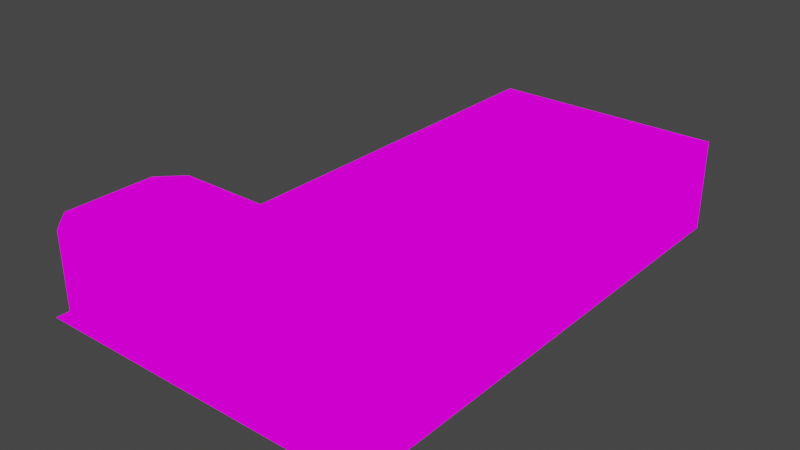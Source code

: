 # Source: map.blend  (saved by Blender 2.83.21; exported with 4.5.12 LTS)
import bpy
from mathutils import Matrix  # noqa: F401  (used for matrix-valued properties, if any)

bpy.ops.wm.read_factory_settings(use_empty=True)
scene = bpy.context.scene
scene.name = 'Scene'

# ---- collections
col_collection = bpy.data.collections.new('Collection'); scene.collection.children.link(col_collection)

# ---- images (referenced by path relative to the original .blend; pixels are not part of the script)
import os
ASSET_DIR = os.environ.get("B2B_ASSET_DIR", "")  # directory of the original .blend (textures are referenced by path, not embedded)
HERE = os.path.dirname(os.path.abspath(__file__))  # packed textures are extracted next to this script under _unpacked/

def load_image(name, relpath, width, height, colorspace="sRGB"):
    """Load a texture the original file referenced (path relative to the .blend, or extracted next to this script)."""
    p = next((c for c in (os.path.join(HERE, relpath), os.path.join(ASSET_DIR, relpath)) if relpath and os.path.exists(c)), "")
    if p:
        img = bpy.data.images.load(p, check_existing=True)
        img.name = name
    else:  # same state as the original file: an image datablock whose file is absent (Cycles renders it pink)
        img = bpy.data.images.new(name, width, height)
        img.source = "FILE"
        img.filepath = "//" + (relpath or name)
    img.colorspace_settings.name = colorspace
    return img
img_map_png = load_image('map.png', 'map.png', 1024, 1024, 'sRGB')

# ---- materials (node trees are filled in below, after node groups)
mat_map = bpy.data.materials.new('map')
mat_map.alpha_threshold = 0.0
mat_map.use_transparent_shadow = False
mat_map.line_color = (0.0, 0.0, 0.0, 1.0)

# ---- material node trees
mat_map.use_nodes = True; mat_map.node_tree.nodes.clear()
_N = mat_map.node_tree.nodes; _L = mat_map.node_tree.links
n0 = _N.new('ShaderNodeOutputMaterial'); n0.name = 'Material Output'; n0.location = (400, 0)
n1 = _N.new('ShaderNodeLightPath'); n1.name = 'Light Path'; n1.location = (0, 250)
n2 = _N.new('ShaderNodeBsdfTransparent'); n2.name = 'Transparent BSDF'; n2.location = (-200, -100)
n3 = _N.new('ShaderNodeEmission'); n3.name = 'Emission'; n3.location = (-200, -200)
n4 = _N.new('ShaderNodeMixShader'); n4.name = 'Mix Shader'; n4.location = (200, 0)
n5 = _N.new('ShaderNodeMixShader'); n5.name = 'Mix Shader.001'; n5.location = (0, -100)
n6 = _N.new('ShaderNodeTexImage'); n6.name = 'Image Texture'; n6.location = (-500, 100)
n6.image = img_map_png
n6.interpolation = 'Closest'
_L.new(n6.outputs[0], n3.inputs[0])
_L.new(n6.outputs[1], n5.inputs[0])
_L.new(n2.outputs[0], n5.inputs[1])
_L.new(n2.outputs[0], n4.inputs[1])
_L.new(n3.outputs[0], n5.inputs[2])
_L.new(n5.outputs[0], n4.inputs[2])
_L.new(n1.outputs[0], n4.inputs[0])
_L.new(n4.outputs[0], n0.inputs[0])
n0.is_active_output = True

# ---- world
world_world = bpy.data.worlds.new('World'); scene.world = world_world
world_world.use_nodes = True; world_world.node_tree.nodes.clear()
_N = world_world.node_tree.nodes; _L = world_world.node_tree.links
n0 = _N.new('ShaderNodeOutputWorld'); n0.name = 'World Output'; n0.location = (300, 300)
n1 = _N.new('ShaderNodeBackground'); n1.name = 'Background'; n1.location = (10, 300)
n1.inputs[0].default_value = (0.05088, 0.05088, 0.05088, 1.0)
_L.new(n1.outputs[0], n0.inputs[0])
n0.is_active_output = True
world_world.color = (0.05088, 0.05088, 0.05088)
world_world.use_sun_shadow = False
world_world.sun_shadow_jitter_overblur = 0.0

# ---- meshes
me_cube = bpy.data.meshes.new('Cube')
me_cube.from_pydata([(3.0, 0.0, 0.0), (3.0, -2.0, 0.0), (2.0, -2.0, 0.0), (1.0, -1.0, 0.0), (3.0, 5.0, 2.0), (0.0, -2.0, 0.0), (2.0, -1.0, 0.0), (0.0, -3.0, 0.0), (4.0, 0.0, 1.0), (2.0, 0.0, 0.0), (3.0, -1.0, 0.0), (1.0, -2.0, 0.0), (3.0, -3.0, 0.0), (-2.0, 3.0, 0.0), (2.0, -5.0, 0.0), (4.0, -5.0, 4.0), (0.0, -1.0, 0.0), (-1.0, -1.0, 0.0), (2.0, -5.0, 2.0), (0.0, -4.0, 0.0), (-3.0, -5.0, 4.0), (1.0, -4.0, 0.0), (-1.0, -2.0, 0.0), (-1.0, -3.0, 0.0), (2.0, -3.0, 0.0), (1.0, -3.0, 0.0), (-2.0, -5.0, 3.0), (-2.0, -5.0, 4.0), (2.0, -4.0, 0.0), (-1.0, -5.0, 1.0), (-2.0, 4.0, 0.0), (-1.0, -4.0, 0.0), (-2.0, -4.0, 0.0), (2.0, 1.0, 0.0), (-2.0, 1.0, 0.0), (-2.0, -2.0, 0.0), (-2.0, -3.0, 0.0), (-1.0, 0.0, 0.0), (4.0, 5.0, 2.0), (1.0, 0.0, 0.0), (0.0, 0.0, 0.0), (-1.0, 5.0, 1.0), (-1.0, 1.0, 0.0), (1.0, 1.0, 0.0), (0.0, 1.0, 0.0), (-2.0, 0.0, 0.0), (4.0, -2.0, 1.0), (2.0, 3.0, 0.0), (1.0, 2.0, 0.0), (-1.0, 2.0, 0.0), (-2.0, 2.0, 0.0), (2.0, 2.0, 0.0), (0.0, 2.0, 0.0), (-3.0, 5.0, 1.0), (1.0, 3.0, 0.0), (-1.0, 3.0, 0.0), (0.0, 3.0, 0.0), (4.0, 3.0, 0.0), (-1.0, 4.0, 0.0), (2.0, 4.0, 0.0), (4.0, 5.0, 0.0), (4.0, 3.0, 4.0), (-1.0, 5.0, 0.0), (0.0, 4.0, 0.0), (1.0, 4.0, 0.0), (-4.0, 2.0, 0.766), (-6.0, -5.0, 1.0), (-3.0, 2.0, 0.0), (-2.0, -1.0, 0.0), (-3.0, -1.0, 0.0), (-3.0, 1.0, 0.766), (-3.0, -2.0, 0.0), (-3.0, -4.0, 0.0), (-3.0, 4.0, 0.0), (-3.0, 3.0, 0.0), (4.0, -2.0, 2.0), (-4.0, 3.0, 0.0), (-3.0, 5.0, 0.0), (4.0, 5.0, 3.0), (4.0, -3.0, 2.0), (3.0, 4.0, 0.0), (3.0, 3.0, 0.0), (3.0, 1.0, 0.0), (4.0, 2.0, 4.0), (3.0, 2.0, 0.0), (1.0, -5.0, 1.0), (4.0, -3.0, 1.0), (3.0, -4.0, 0.0), (0.0, 5.0, 0.0), (1.0, 5.0, 0.0), (2.0, 5.0, 3.0), (0.0, 5.0, 1.0), (3.0, 5.0, 0.0), (2.0, 5.0, 0.0), (3.0, 5.0, 1.0), (-2.0, 5.0, 0.0), (4.0, 4.0, 4.0), (3.0, 5.0, 3.0), (-2.0, 5.0, 1.0), (2.0, 5.0, 4.0), (-2.0, 5.0, 2.0), (2.0, 5.0, 1.0), (1.0, 5.0, 1.0), (-5.0, 5.0, 1.0), (4.0, 4.0, 3.0), (2.0, 5.0, 2.0), (1.0, 5.0, 2.0), (0.0, 5.0, 2.0), (-3.0, 5.0, 2.0), (-1.0, 5.0, 2.0), (1.0, 5.0, 3.0), (0.0, 5.0, 3.0), (-2.0, 5.0, 4.0), (-4.0, 5.0, 1.0), (-7.0, 5.0, 1.0), (-3.0, 5.0, 3.0), (3.0, 5.0, 4.0), (-1.0, 5.0, 3.0), (-2.0, 5.0, 3.0), (-1.0, 5.0, 4.0), (1.0, 5.0, 4.0), (0.0, 5.0, 4.0), (-3.0, 5.0, 4.0), (-4.0, 5.0, 0.0), (-5.0, 5.0, 0.0), (-4.0, 5.0, 2.0), (-5.0, 5.0, 4.0), (-4.0, 5.0, 4.0), (-6.0, 5.0, 4.0), (-4.0, 5.0, 3.0), (-10.0, 3.0, 0.0), (-5.0, 5.0, 3.0), (-5.0, 5.0, 2.0), (-6.0, 5.0, 2.0), (-8.0, 5.0, 4.0), (-9.0, 5.0, 1.0), (-6.0, 5.0, 1.0), (-7.0, 5.0, 3.0), (-7.0, 5.0, 4.0), (-6.0, 5.0, 3.0), (-9.0, 5.0, 3.0), (-6.0, 4.0, 0.0), (-7.0, 5.0, 2.0), (-8.0, 5.0, 0.0), (-8.0, 5.0, 3.0), (-8.0, 5.0, 2.0), (-10.0, 5.0, 2.0), (-9.0, 4.0, 0.0), (-9.0, 5.0, 4.0), (-8.0, 5.0, 1.0), (-9.0, 5.0, 2.0), (-11.0, 5.0, 2.0), (-10.0, 5.0, 0.0), (-11.0, 5.0, 1.0), (-11.0, 5.0, 3.0), (-10.0, 5.0, 3.0), (-10.0, 5.0, 4.0), (-11.0, 5.0, 4.0), (-10.0, 5.0, 1.0), (-12.0, 6.0, 1.0), (-11.0, 5.0, 0.0), (-12.0, 5.0, 1.0), (-17.0, 10.0, 1.0), (-13.0, 10.0, 1.0), (-15.0, 10.0, 2.0), (-12.0, 5.0, 2.0), (-12.0, 7.0, 2.0), (-12.0, 5.0, 4.0), (-12.0, 1.0, 0.0), (-12.0, 7.0, 3.0), (-12.0, 6.0, 2.0), (-12.0, 8.0, 2.0), (-12.0, 7.0, 4.0), (-3.0, 0.0, 0.766), (-12.0, 7.0, 1.0), (-4.0, -4.0, 0.0), (-12.0, 6.0, 0.0), (-12.0, 8.0, 4.0), (-3.0, -3.0, 0.0), (-12.0, 9.0, 2.0), (-12.0, 6.0, 4.0), (-12.0, 6.0, 3.0), (-4.0, -2.0, 0.0), (-6.0, -4.0, 0.0), (-4.0, 0.0, 1.274), (-4.0, 1.0, 1.274), (-4.0, -1.0, 0.766), (-11.0, -5.0, 3.0), (-5.0, 3.0, 0.0), (-4.0, 4.0, 0.0), (-5.0, 4.0, 0.0), (-5.0, 0.0, 1.274), (-6.0, 3.0, 0.0), (-5.0, 2.0, 0.766), (-5.0, -3.0, 0.0), (-5.0, -5.0, 0.0), (-6.0, 0.0, 0.766), (-5.0, 1.0, 1.274), (-9.0, -5.0, 4.0), (-5.0, -1.0, 0.766), (-5.0, -2.0, 0.0), (-4.0, -3.0, 0.0), (-7.0, -1.0, 0.0), (-5.0, -4.0, 0.0), (-7.0, 3.0, 0.0), (-6.0, -2.0, 0.0), (-6.0, -1.0, 0.0), (-6.0, 2.0, 0.0), (-6.0, -3.0, 0.0), (-7.0, 2.0, 0.0), (-6.0, 1.0, 0.766), (-7.0, -3.0, 0.0), (-6.0, 5.0, 0.0), (-7.0, 5.0, 0.0), (-7.0, 4.0, 0.0), (-8.0, 3.0, 0.0), (-7.0, 1.0, 0.0), (-13.0, -5.0, 4.0), (-7.0, 0.0, 0.0), (-7.0, -2.0, 0.0), (-7.0, -5.0, 0.0), (-7.0, -4.0, 0.0), (-8.0, -4.0, 0.0), (-8.0, -3.0, 0.0), (-9.0, 5.0, 0.0), (-9.0, 0.0, 0.0), (-14.0, -5.0, 4.0), (-8.0, 4.0, 0.0), (-8.0, 0.0, 0.0), (-8.0, -1.0, 0.0), (-8.0, 1.0, 0.0), (-9.0, -3.0, 0.0), (-12.0, 9.0, 4.0), (-9.0, 3.0, 0.0), (-8.0, -2.0, 0.0), (-15.0, -5.0, 3.0), (-8.0, 2.0, 0.0), (-9.0, 2.0, 0.0), (-9.0, -1.0, 0.0), (-9.0, -2.0, 0.0), (-10.0, -3.0, 0.0), (-9.0, -4.0, 0.0), (-10.0, -4.0, 0.0), (-9.0, 1.0, 0.0), (-11.0, -4.0, 0.0), (-11.0, 1.0, 0.0), (-10.0, 1.0, 0.0), (-11.0, 4.0, 0.0), (-10.0, 2.0, 0.0), (-12.0, 9.0, 1.0), (-10.0, -1.0, 0.0), (-10.0, 0.0, 0.0), (-14.0, 10.0, 0.0), (-10.0, -2.0, 0.0), (-10.0, 4.0, 0.0), (-11.0, 3.0, 0.0), (-15.0, -4.0, 0.0), (-11.0, -5.0, 0.0), (-11.0, 0.0, 0.0), (-11.0, -2.0, 0.0), (-11.0, -3.0, 0.0), (-11.0, -1.0, 0.0), (-14.0, -5.0, 0.0), (-12.0, 0.0, 0.0), (-12.0, -3.0, 0.0), (-12.0, -2.0, 0.0), (-12.0, -1.0, 0.0), (-12.0, 10.0, 0.0), (-12.0, 4.0, 0.0), (-11.0, 2.0, 0.0), (-12.0, 2.0, 0.0), (-12.0, 7.0, 0.0), (-12.0, 9.0, 3.0), (-12.0, 8.0, 3.0), (-17.0, 6.0, 0.0), (-12.0, 8.0, 1.0), (-12.0, 5.0, 3.0), (-13.0, 10.0, 2.0), (-16.0, 10.0, 1.0), (-15.0, 10.0, 0.0), (-13.0, 10.0, 3.0), (-14.0, 10.0, 4.0), (-13.0, 10.0, 4.0), (-13.0, 10.0, 0.0), (-14.0, 10.0, 3.0), (4.0, 5.0, 4.0), (-17.0, 10.0, 0.0), (-14.0, 10.0, 2.0), (-14.0, 10.0, 1.0), (-17.0, 10.0, 2.0), (-17.0, 10.0, 4.0), (4.0, 4.0, 0.0), (-15.0, 10.0, 4.0), (-18.0, 9.0, 0.0), (-15.0, 10.0, 3.0), (-13.0, 9.0, 0.0), (-15.0, 10.0, 1.0), (-17.0, 10.0, 3.0), (4.0, 4.0, 2.0), (-16.0, 10.0, 2.0), (-16.0, 10.0, 3.0), (-16.0, 10.0, 4.0), (4.0, 4.0, 1.0), (4.0, 5.0, 1.0), (4.0, 0.0, 0.0), (4.0, 2.0, 0.0), (4.0, 3.0, 1.0), (4.0, 1.0, 4.0), (4.0, 3.0, 3.0), (4.0, 3.0, 2.0), (4.0, 2.0, 2.0), (4.0, 2.0, 1.0), (4.0, 1.0, 1.0), (4.0, 1.0, 2.0), (4.0, -1.0, 0.0), (4.0, 2.0, 3.0), (4.0, 1.0, 3.0), (4.0, 1.0, 0.0), (4.0, 0.0, 2.0), (4.0, -1.0, 1.0), (4.0, -1.0, 3.0), (4.0, 0.0, 4.0), (4.0, -1.0, 4.0), (4.0, 0.0, 3.0), (4.0, -3.0, 3.0), (4.0, -1.0, 2.0), (3.0, -5.0, 4.0), (4.0, -2.0, 0.0), (4.0, -3.0, 0.0), (4.0, -2.0, 4.0), (4.0, -3.0, 4.0), (4.0, -2.0, 3.0), (4.0, -4.0, 3.0), (4.0, -5.0, 3.0), (4.0, -4.0, 0.0), (4.0, -4.0, 2.0), (3.0, -5.0, 1.0), (4.0, -4.0, 4.0), (4.0, -4.0, 1.0), (1.0, -5.0, 4.0), (4.0, -5.0, 0.0), (2.0, -5.0, 4.0), (2.0, -5.0, 3.0), (3.0, -5.0, 3.0), (3.0, -5.0, 0.0), (4.0, -5.0, 2.0), (4.0, -5.0, 1.0), (3.0, -5.0, 2.0), (0.0, -5.0, 3.0), (-8.0, -5.0, 2.0), (1.0, -5.0, 2.0), (-4.0, -5.0, 4.0), (2.0, -5.0, 1.0), (0.0, -5.0, 0.0), (1.0, -5.0, 0.0), (1.0, -5.0, 3.0), (-1.0, -5.0, 2.0), (0.0, -5.0, 2.0), (0.0, -5.0, 4.0), (-1.0, -5.0, 3.0), (0.0, -5.0, 1.0), (-2.0, -5.0, 0.0), (-1.0, -5.0, 0.0), (-3.0, -5.0, 1.0), (-3.0, -5.0, 2.0), (-1.0, -5.0, 4.0), (-10.0, -5.0, 4.0), (-3.0, -5.0, 3.0), (-4.0, -5.0, 3.0), (-2.0, -5.0, 1.0), (-2.0, -5.0, 2.0), (-7.0, -5.0, 2.0), (-4.0, -5.0, 1.0), (-3.0, -5.0, 0.0), (-4.0, -5.0, 0.0), (-4.0, -5.0, 2.0), (-9.0, -5.0, 0.0), (-5.0, -5.0, 3.0), (-5.0, -5.0, 4.0), (-6.0, -5.0, 2.0), (-5.0, -5.0, 1.0), (-5.0, -5.0, 2.0), (-6.0, -5.0, 0.0), (-8.0, -5.0, 1.0), (-6.0, -5.0, 3.0), (-6.0, -5.0, 4.0), (-7.0, -5.0, 3.0), (-10.0, -5.0, 2.0), (-7.0, -5.0, 4.0), (-8.0, -5.0, 0.0), (-7.0, -5.0, 1.0), (-8.0, -5.0, 3.0), (-12.0, -5.0, 4.0), (-8.0, -5.0, 4.0), (-9.0, -5.0, 1.0), (-9.0, -5.0, 2.0), (-9.0, -5.0, 3.0), (-10.0, -5.0, 0.0), (-10.0, -5.0, 1.0), (-13.0, -5.0, 3.0), (-10.0, -5.0, 3.0), (-11.0, -5.0, 1.0), (-11.0, -5.0, 2.0), (-13.0, -5.0, 0.0), (-12.0, -5.0, 3.0), (-11.0, -5.0, 4.0), (-12.0, -5.0, 1.0), (-13.0, -5.0, 2.0), (-12.0, -5.0, 2.0), (-15.0, -5.0, 4.0), (-18.0, 9.0, 2.0), (-15.0, -5.0, 1.0), (-14.0, -5.0, 3.0), (-13.0, -5.0, 1.0), (-15.0, -5.0, 0.0), (-16.0, -4.0, 0.0), (-14.0, -5.0, 1.0), (-15.0, -5.0, 2.0), (-14.0, -5.0, 2.0), (-18.0, 9.0, 1.0), (-17.0, 8.0, 0.0), (-18.0, 8.0, 1.0), (-18.0, 7.0, 4.0), (-18.0, 6.0, 1.0), (-18.0, 8.0, 2.0), (-18.0, 9.0, 4.0), (-18.0, 8.0, 4.0), (-18.0, 9.0, 3.0), (-18.0, 8.0, 3.0), (-18.0, 7.0, 0.0), (-18.0, 7.0, 2.0), (-18.0, 5.0, 4.0), (-18.0, 7.0, 3.0), (-17.0, 7.0, 0.0), (-18.0, 6.0, 3.0), (-16.0, 6.0, 0.0), (-18.0, 6.0, 4.0), (-18.0, 7.0, 1.0), (-18.0, 4.0, 1.0), (-18.0, 6.0, 2.0), (-18.0, 5.0, 2.0), (-18.0, 4.0, 0.0), (-18.0, 5.0, 3.0), (-18.0, 5.0, 0.0), (-18.0, 5.0, 1.0), (-18.0, 4.0, 3.0), (-18.0, 4.0, 4.0), (-18.0, 1.0, 4.0), (-18.0, 3.0, 4.0), (-18.0, 2.0, 0.0), (-18.0, 3.0, 0.0), (-18.0, 3.0, 1.0), (-18.0, 4.0, 2.0), (-18.0, 3.0, 2.0), (-18.0, 3.0, 3.0), (-18.0, 2.0, 2.0), (-18.0, 2.0, 4.0), (-18.0, 1.0, 1.0), (-18.0, 2.0, 3.0), (-18.0, 2.0, 1.0), (-18.0, 0.0, 1.0), (-18.0, 1.0, 2.0), (-13.0, -2.0, 0.0), (-18.0, -1.0, 4.0), (-18.0, -3.0, 2.0), (-16.0, -3.0, 0.0), (-18.0, 1.0, 3.0), (-18.0, -4.0, 2.0), (-18.0, 0.0, 4.0), (-18.0, 0.0, 3.0), (-18.0, -1.0, 2.0), (-18.0, 0.0, 2.0), (-18.0, -1.0, 1.0), (-18.0, -2.0, 3.0), (-18.0, -2.0, 0.0), (-18.0, -2.0, 4.0), (-18.0, -1.0, 3.0), (-18.0, -2.0, 1.0), (-18.0, -2.0, 2.0), (-17.0, 0.0, 0.0), (-18.0, -3.0, 1.0), (-18.0, -4.0, 3.0), (-16.0, -5.0, 4.0), (-18.0, -3.0, 3.0), (-18.0, -3.0, 4.0), (-18.0, -4.0, 4.0), (-14.0, -2.0, 0.0), (-12.0, 5.0, 0.0), (-12.0, 3.0, 0.0), (-18.0, -4.0, 1.0), (-14.0, 3.0, 0.0), (-18.0, -5.0, 0.0), (-18.0, -5.0, 1.0), (-16.0, -5.0, 1.0), (-18.0, -5.0, 4.0), (-18.0, -5.0, 3.0), (-17.0, -5.0, 1.0), (-17.0, -2.0, 0.0), (-17.0, -5.0, 0.0), (-18.0, -5.0, 2.0), (-17.0, -5.0, 2.0), (-17.0, -5.0, 3.0), (-16.0, -5.0, 2.0), (-16.0, -5.0, 3.0), (-14.0, 1.0, 0.0), (-17.0, -5.0, 4.0), (-16.0, 4.0, 0.0), (-14.0, 2.0, 0.0), (-13.0, 0.0, 0.0), (-12.0, 9.0, 0.0), (-13.0, 3.0, 0.0), (-12.0, -5.0, 0.0), (-15.0, -3.0, 0.0), (-13.0, 4.0, 0.0), (-12.0, 8.0, 0.0), (-13.0, 8.0, 0.0), (-14.0, 9.0, 0.0), (-14.0, 7.0, 0.0), (-16.0, 8.0, 0.0), (-16.0, 10.0, 0.0), (-17.0, 9.0, 0.0), (-13.0, 7.0, 0.0), (-18.0, 6.0, 0.0), (-18.0, 10.0, 0.0), (-15.0, 7.0, 0.0), (-14.0, 8.0, 0.0), (-15.0, 8.0, 0.0), (-15.0, 9.0, 0.0), (-16.0, 9.0, 0.0), (-15.0, 3.0, 0.0), (-15.0, 2.0, 0.0), (-18.0, 8.0, 0.0), (-17.0, 5.0, 0.0), (-13.0, 6.0, 0.0), (-14.0, 6.0, 0.0), (-13.0, 5.0, 0.0), (-16.0, 7.0, 0.0), (-15.0, 4.0, 0.0), (-15.0, 6.0, 0.0), (-17.0, 4.0, 0.0), (-13.0, 2.0, 0.0), (-16.0, 5.0, 0.0), (-15.0, 5.0, 0.0), (-14.0, 5.0, 0.0), (-16.0, -5.0, 0.0), (-16.0, 2.0, 0.0), (-14.0, 4.0, 0.0), (-17.0, 2.0, 0.0), (-13.0, 1.0, 0.0), (-18.0, 1.0, 0.0), (-17.0, 3.0, 0.0), (-16.0, 3.0, 0.0), (-15.0, 1.0, 0.0), (-17.0, 1.0, 0.0), (-14.0, -1.0, 0.0), (-15.0, 0.0, 0.0), (-14.0, -3.0, 0.0), (-18.0, 0.0, 0.0), (-14.0, 0.0, 0.0), (-16.0, 1.0, 0.0), (-13.0, -1.0, 0.0), (-12.0, -4.0, 0.0), (-15.0, -1.0, 0.0), (-14.0, -4.0, 0.0), (-17.0, -3.0, 0.0), (-17.0, -4.0, 0.0), (-18.0, -4.0, 0.0), (-18.0, -3.0, 0.0), (-16.0, -1.0, 0.0), (-18.0, -1.0, 0.0), (-16.0, 0.0, 0.0), (-13.0, -4.0, 0.0), (-13.0, -3.0, 0.0), (-15.0, -2.0, 0.0), (-17.0, -1.0, 0.0), (-16.0, -2.0, 0.0)], [], [(2, 1, 10, 6), (3, 6, 9, 39), (16, 3, 39, 40), (6, 10, 0, 9), (11, 2, 6, 3), (5, 11, 3, 16), (17, 16, 40, 37), (22, 5, 16, 17), (24, 12, 1, 2), (25, 24, 2, 11), (7, 25, 11, 5), (23, 7, 5, 22), (31, 19, 7, 23), (21, 28, 24, 25), (19, 21, 25, 7), (28, 87, 12, 24), (14, 344, 87, 28), (354, 14, 28, 21), (353, 354, 21, 19), (362, 353, 19, 31), (361, 362, 31, 32), (32, 31, 23, 36), (36, 23, 22, 35), (35, 22, 17, 68), (68, 17, 37, 45), (45, 37, 42, 34), (37, 40, 44, 42), (40, 39, 43, 44), (39, 9, 33, 43), (9, 0, 82, 33), (33, 82, 84, 51), (43, 33, 51, 48), (44, 43, 48, 52), (34, 42, 49, 50), (42, 44, 52, 49), (50, 49, 55, 13), (49, 52, 56, 55), (52, 48, 54, 56), (51, 84, 81, 47), (48, 51, 47, 54), (47, 81, 80, 59), (54, 47, 59, 64), (56, 54, 64, 63), (55, 56, 63, 58), (13, 55, 58, 30), (30, 58, 62, 95), (58, 63, 88, 62), (63, 64, 89, 88), (64, 59, 93, 89), (59, 80, 92, 93), (69, 68, 45, 173), (71, 35, 68, 69), (178, 36, 35, 71), (72, 32, 36, 178), (373, 361, 32, 72), (173, 45, 34, 70), (70, 34, 50, 67), (67, 50, 13, 74), (74, 13, 30, 73), (73, 30, 95, 77), (80, 291, 60, 92), (81, 57, 291, 80), (84, 305, 57, 81), (0, 304, 317, 82), (82, 317, 305, 84), (10, 314, 304, 0), (1, 327, 314, 10), (12, 328, 327, 1), (344, 340, 334, 87), (87, 334, 328, 12), (88, 89, 102, 91), (89, 93, 101, 102), (93, 92, 94, 101), (92, 60, 303, 94), (62, 88, 91, 41), (95, 62, 41, 98), (77, 95, 98, 53), (53, 98, 100, 108), (98, 41, 109, 100), (41, 91, 107, 109), (91, 102, 106, 107), (102, 101, 105, 106), (101, 94, 4, 105), (94, 303, 38, 4), (4, 38, 78, 97), (105, 4, 97, 90), (106, 105, 90, 110), (107, 106, 110, 111), (109, 107, 111, 117), (100, 109, 117, 118), (108, 100, 118, 115), (97, 78, 285, 116), (90, 97, 116, 99), (110, 90, 99, 120), (117, 111, 121, 119), (111, 110, 120, 121), (118, 117, 119, 112), (115, 118, 112, 122), (123, 77, 53, 113), (113, 53, 108, 125), (125, 108, 115, 129), (129, 115, 122, 127), (131, 129, 127, 126), (132, 125, 129, 131), (103, 113, 125, 132), (124, 123, 113, 103), (212, 124, 103, 136), (136, 103, 132, 133), (133, 132, 131, 139), (139, 131, 126, 128), (137, 139, 128, 138), (142, 133, 139, 137), (114, 136, 133, 142), (213, 212, 136, 114), (143, 213, 114, 149), (149, 114, 142, 145), (145, 142, 137, 144), (144, 137, 138, 134), (140, 144, 134, 148), (150, 145, 144, 140), (135, 149, 145, 150), (224, 143, 149, 135), (152, 224, 135, 158), (158, 135, 150, 146), (146, 150, 140, 155), (155, 140, 148, 156), (154, 155, 156, 157), (151, 146, 155, 154), (153, 158, 146, 151), (160, 152, 158, 153), (487, 160, 153, 161), (161, 153, 151, 165), (165, 151, 154, 276), (276, 154, 157, 167), (272, 280, 277, 179), (170, 165, 276, 181), (159, 161, 165, 170), (176, 487, 161, 159), (169, 181, 180, 172), (166, 170, 181, 169), (174, 159, 170, 166), (271, 176, 159, 174), (273, 169, 172, 177), (171, 166, 169, 273), (275, 174, 166, 171), (514, 271, 174, 275), (201, 178, 71, 182), (182, 71, 69, 186), (186, 69, 173, 184), (184, 173, 70, 185), (185, 70, 67, 65), (65, 67, 74, 76), (76, 74, 73, 189), (189, 73, 77, 123), (190, 189, 123, 124), (188, 76, 189, 190), (193, 65, 76, 188), (197, 185, 65, 193), (191, 184, 185, 197), (199, 186, 184, 191), (200, 182, 186, 199), (194, 201, 182, 200), (175, 72, 178, 201), (374, 373, 72, 175), (195, 374, 175, 203), (203, 175, 201, 194), (183, 203, 194, 208), (382, 195, 203, 183), (208, 194, 200, 205), (205, 200, 199, 206), (206, 199, 191, 196), (196, 191, 197, 210), (210, 197, 193, 207), (207, 193, 188, 192), (192, 188, 190, 141), (141, 190, 124, 212), (214, 141, 212, 213), (204, 192, 141, 214), (209, 207, 192, 204), (216, 210, 207, 209), (218, 196, 210, 216), (202, 206, 196, 218), (219, 205, 206, 202), (211, 208, 205, 219), (221, 183, 208, 211), (220, 382, 183, 221), (389, 220, 221, 222), (222, 221, 211, 223), (223, 211, 219, 234), (234, 219, 202, 229), (229, 202, 218, 228), (228, 218, 216, 230), (230, 216, 209, 236), (236, 209, 204, 215), (215, 204, 214, 227), (227, 214, 213, 143), (147, 227, 143, 224), (237, 236, 215, 233), (233, 215, 227, 147), (225, 228, 230, 243), (243, 230, 236, 237), (238, 229, 228, 225), (239, 234, 229, 238), (231, 223, 234, 239), (241, 222, 223, 231), (376, 389, 222, 241), (397, 376, 241, 242), (242, 241, 231, 240), (240, 231, 239, 253), (253, 239, 238, 250), (250, 238, 225, 251), (251, 225, 243, 246), (246, 243, 237, 248), (248, 237, 233, 130), (130, 233, 147, 254), (254, 147, 224, 152), (247, 254, 152, 160), (269, 248, 130, 255), (255, 130, 254, 247), (258, 251, 246, 245), (245, 246, 248, 269), (261, 250, 251, 258), (259, 253, 250, 261), (260, 240, 253, 259), (244, 242, 240, 260), (257, 397, 242, 244), (511, 257, 244, 561), (561, 244, 260, 264), (264, 260, 259, 265), (265, 259, 261, 266), (266, 261, 258, 263), (263, 258, 245, 168), (168, 245, 269, 270), (488, 255, 247, 268), (268, 247, 160, 487), (270, 269, 255, 488), (273, 177, 232, 272), (171, 273, 272, 179), (275, 171, 179, 249), (514, 275, 249, 509), (276, 167, 180, 181), (232, 282, 280, 272), (179, 277, 163, 249), (249, 163, 283, 509), (277, 280, 284, 287), (280, 282, 281, 284), (163, 277, 287, 288), (283, 163, 288, 252), (284, 281, 292, 294), (287, 284, 294, 164), (288, 287, 164, 296), (252, 288, 296, 279), (294, 292, 301, 300), (164, 294, 300, 299), (296, 164, 299, 278), (279, 296, 278, 519), (519, 278, 162, 286), (278, 299, 289, 162), (299, 300, 297, 289), (300, 301, 290, 297), (104, 96, 285, 78), (298, 104, 78, 38), (302, 298, 38, 303), (291, 302, 303, 60), (308, 61, 96, 104), (309, 308, 104, 298), (306, 309, 298, 302), (57, 306, 302, 291), (305, 311, 306, 57), (311, 310, 309, 306), (310, 315, 308, 309), (315, 83, 61, 308), (316, 307, 83, 315), (313, 316, 315, 310), (312, 313, 310, 311), (317, 312, 311, 305), (304, 8, 312, 317), (8, 318, 313, 312), (318, 323, 316, 313), (323, 321, 307, 316), (320, 322, 321, 323), (325, 320, 323, 318), (319, 325, 318, 8), (314, 319, 8, 304), (327, 46, 319, 314), (46, 75, 325, 319), (75, 331, 320, 325), (331, 329, 322, 320), (324, 330, 329, 331), (79, 324, 331, 75), (86, 79, 75, 46), (328, 86, 46, 327), (334, 338, 86, 328), (338, 335, 79, 86), (335, 332, 324, 79), (332, 337, 330, 324), (345, 333, 332, 335), (333, 15, 337, 332), (346, 345, 335, 338), (340, 346, 338, 334), (333, 343, 326, 15), (345, 347, 343, 333), (346, 336, 347, 345), (340, 344, 336, 346), (344, 14, 352, 336), (336, 352, 18, 347), (347, 18, 342, 343), (343, 342, 341, 326), (342, 355, 339, 341), (18, 350, 355, 342), (352, 85, 350, 18), (14, 354, 85, 352), (354, 353, 360, 85), (85, 360, 357, 350), (350, 357, 348, 355), (355, 348, 358, 339), (348, 359, 365, 358), (357, 356, 359, 348), (360, 29, 356, 357), (353, 362, 29, 360), (362, 361, 369, 29), (29, 369, 370, 356), (356, 370, 26, 359), (359, 26, 27, 365), (26, 367, 20, 27), (370, 364, 367, 26), (361, 373, 363, 369), (369, 363, 364, 370), (367, 368, 351, 20), (364, 375, 368, 367), (363, 372, 375, 364), (373, 374, 372, 363), (374, 195, 380, 372), (372, 380, 381, 375), (375, 381, 377, 368), (368, 377, 378, 351), (377, 384, 385, 378), (381, 379, 384, 377), (380, 66, 379, 381), (195, 382, 66, 380), (382, 220, 390, 66), (66, 390, 371, 379), (379, 371, 386, 384), (384, 386, 388, 385), (371, 349, 391, 386), (386, 391, 393, 388), (390, 383, 349, 371), (220, 389, 383, 390), (389, 376, 394, 383), (383, 394, 395, 349), (349, 395, 396, 391), (391, 396, 198, 393), (376, 397, 398, 394), (394, 398, 387, 395), (395, 387, 400, 396), (396, 400, 366, 198), (397, 257, 401, 398), (398, 401, 402, 387), (387, 402, 187, 400), (400, 187, 405, 366), (257, 511, 406, 401), (401, 406, 408, 402), (402, 408, 404, 187), (187, 404, 392, 405), (511, 403, 413, 406), (406, 413, 407, 408), (408, 407, 399, 404), (404, 399, 217, 392), (399, 412, 226, 217), (407, 418, 412, 399), (413, 416, 418, 407), (403, 262, 416, 413), (262, 414, 411, 416), (416, 411, 417, 418), (418, 417, 235, 412), (412, 235, 409, 226), (297, 427, 410, 289), (289, 410, 419, 162), (290, 425, 427, 297), (162, 419, 293, 286), (428, 427, 425, 426), (424, 410, 427, 428), (421, 419, 410, 424), (531, 293, 419, 421), (429, 531, 421, 437), (437, 421, 424, 430), (430, 424, 428, 432), (432, 428, 426, 422), (434, 432, 422, 436), (439, 430, 432, 434), (423, 437, 430, 439), (522, 429, 437, 423), (443, 522, 423, 444), (444, 423, 439, 440), (440, 439, 434, 442), (442, 434, 436, 431), (445, 442, 431, 446), (452, 440, 442, 445), (438, 444, 440, 452), (441, 443, 444, 438), (450, 441, 438, 451), (451, 438, 452, 453), (453, 452, 445, 454), (454, 445, 446, 448), (458, 454, 448, 456), (455, 453, 454, 458), (459, 451, 453, 455), (449, 450, 451, 459), (549, 449, 459, 457), (457, 459, 455, 461), (461, 455, 458, 466), (466, 458, 456, 447), (469, 466, 447, 468), (471, 461, 466, 469), (460, 457, 461, 471), (557, 549, 457, 460), (569, 557, 460, 472), (472, 460, 471, 470), (470, 471, 469, 476), (476, 469, 468, 463), (473, 476, 463, 475), (478, 470, 476, 473), (477, 472, 470, 478), (474, 569, 472, 477), (567, 474, 477, 480), (480, 477, 478, 464), (464, 478, 473, 483), (483, 473, 475, 484), (481, 483, 484, 485), (467, 464, 483, 481), (489, 480, 464, 467), (566, 567, 480, 489), (491, 566, 489, 492), (492, 489, 467, 499), (499, 467, 481, 495), (495, 481, 485, 494), (235, 503, 482, 409), (417, 502, 503, 235), (411, 493, 502, 417), (414, 544, 493, 411), (544, 498, 496, 493), (493, 496, 500, 502), (502, 500, 501, 503), (503, 501, 505, 482), (501, 495, 494, 505), (500, 499, 495, 501), (496, 492, 499, 500), (498, 491, 492, 496), (540, 270, 488, 510), (510, 488, 268, 513), (513, 268, 487, 535), (535, 487, 176, 533), (548, 168, 270, 540), (508, 263, 168, 548), (560, 266, 263, 508), (521, 271, 514, 515), (533, 176, 271, 521), (515, 514, 509, 295), (295, 509, 267, 283), (516, 295, 283, 252), (527, 516, 252, 279), (528, 527, 279, 519), (520, 528, 519, 286), (293, 520, 286, 523), (531, 420, 520, 293), (420, 518, 528, 520), (536, 524, 526, 518), (518, 526, 527, 528), (526, 525, 516, 527), (525, 515, 295, 516), (517, 521, 515, 525), (524, 517, 525, 526), (433, 536, 518, 420), (429, 433, 420, 531), (522, 274, 433, 429), (274, 435, 536, 433), (541, 542, 538, 435), (435, 538, 524, 536), (538, 534, 517, 524), (534, 533, 521, 517), (543, 535, 533, 534), (542, 543, 534, 538), (532, 541, 435, 274), (443, 532, 274, 522), (441, 539, 532, 443), (539, 506, 541, 532), (506, 537, 542, 541), (537, 546, 543, 542), (546, 513, 535, 543), (490, 510, 513, 546), (530, 507, 490, 529), (529, 490, 546, 537), (551, 529, 537, 506), (550, 551, 506, 539), (450, 550, 539, 441), (449, 547, 550, 450), (547, 545, 551, 550), (545, 530, 529, 551), (507, 540, 510, 490), (504, 548, 540, 507), (555, 558, 504, 552), (552, 504, 507, 530), (559, 552, 530, 545), (553, 559, 545, 547), (549, 553, 547, 449), (557, 479, 553, 549), (479, 570, 559, 553), (570, 555, 552, 559), (558, 508, 548, 504), (554, 560, 508, 558), (462, 265, 266, 560), (572, 264, 265, 462), (403, 511, 561, 571), (262, 403, 571, 563), (414, 262, 563, 256), (544, 414, 256, 415), (498, 544, 415, 565), (491, 498, 565, 566), (566, 565, 564, 567), (567, 564, 497, 474), (474, 497, 574, 569), (569, 574, 479, 557), (574, 568, 570, 479), (568, 562, 555, 570), (562, 554, 558, 555), (486, 462, 560, 554), (556, 572, 462, 486), (571, 561, 264, 572), (256, 563, 556, 512), (563, 571, 572, 556), (415, 256, 512, 465), (565, 415, 465, 564), (564, 465, 575, 497), (497, 575, 568, 574), (575, 573, 562, 568), (465, 512, 573, 575), (512, 556, 486, 573), (573, 486, 554, 562)])
_uv = me_cube.uv_layers.new(name='UVMap')
_uv.uv.foreach_set('vector', [0.6669, 0.0007812, 0.9997, 0.0007812, 0.9997, 0.9992, 0.6669, 0.9992, 0.6669, 0.0007812, 0.9997, 0.0007812, 0.9997, 0.9992, 0.6669, 0.9992, 0.6669, 0.0007812, 0.9997, 0.0007812, 0.9997, 0.9992, 0.6669, 0.9992, 0.6669, 0.0007812, 0.9997, 0.0007812, 0.9997, 0.9992, 0.6669, 0.9992, 0.6669, 0.0007812, 0.9997, 0.0007812, 0.9997, 0.9992, 0.6669, 0.9992, 0.6669, 0.0007812, 0.9997, 0.0007812, 0.9997, 0.9992, 0.6669, 0.9992, 0.6669, 0.0007812, 0.9997, 0.0007812, 0.9997, 0.9992, 0.6669, 0.9992, 0.6669, 0.0007812, 0.9997, 0.0007812, 0.9997, 0.9992, 0.6669, 0.9992, 0.6669, 0.0007812, 0.9997, 0.0007812, 0.9997, 0.9992, 0.6669, 0.9992, 0.6669, 0.0007812, 0.9997, 0.0007812, 0.9997, 0.9992, 0.6669, 0.9992, 0.6669, 0.0007812, 0.9997, 0.0007812, 0.9997, 0.9992, 0.6669, 0.9992, 0.6669, 0.0007812, 0.9997, 0.0007812, 0.9997, 0.9992, 0.6669, 0.9992, 0.6669, 0.0007812, 0.9997, 0.0007812, 0.9997, 0.9992, 0.6669, 0.9992, 0.6669, 0.0007812, 0.9997, 0.0007812, 0.9997, 0.9992, 0.6669, 0.9992, 0.6669, 0.0007812, 0.9997, 0.0007812, 0.9997, 0.9992, 0.6669, 0.9992, 0.6669, 0.0007812, 0.9997, 0.0007812, 0.9997, 0.9992, 0.6669, 0.9992, 0.6669, 0.0007812, 0.9997, 0.0007812, 0.9997, 0.9992, 0.6669, 0.9992, 0.6669, 0.0007812, 0.9997, 0.0007812, 0.9997, 0.9992, 0.6669, 0.9992, 0.6669, 0.0007812, 0.9997, 0.0007812, 0.9997, 0.9992, 0.6669, 0.9992, 0.6669, 0.0007812, 0.9997, 0.0007812, 0.9997, 0.9992, 0.6669, 0.9992, 0.6669, 0.0007812, 0.9997, 0.0007812, 0.9997, 0.9992, 0.6669, 0.9992, 0.6669, 0.0007812, 0.9997, 0.0007812, 0.9997, 0.9992, 0.6669, 0.9992, 0.6669, 0.0007812, 0.9997, 0.0007812, 0.9997, 0.9992, 0.6669, 0.9992, 0.6669, 0.0007812, 0.9997, 0.0007812, 0.9997, 0.9992, 0.6669, 0.9992, 0.6669, 0.0007812, 0.9997, 0.0007812, 0.9997, 0.9992, 0.6669, 0.9992, 0.6669, 0.0007812, 0.9997, 0.0007812, 0.9997, 0.9992, 0.6669, 0.9992, 0.6669, 0.0007812, 0.9997, 0.0007812, 0.9997, 0.9992, 0.6669, 0.9992, 0.6669, 0.0007812, 0.9997, 0.0007812, 0.9997, 0.9992, 0.6669, 0.9992, 0.6669, 0.0007812, 0.9997, 0.0007812, 0.9997, 0.9992, 0.6669, 0.9992, 0.6669, 0.0007812, 0.9997, 0.0007812, 0.9997, 0.9992, 0.6669, 0.9992, 0.6669, 0.0007812, 0.9997, 0.0007812, 0.9997, 0.9992, 0.6669, 0.9992, 0.6669, 0.0007812, 0.9997, 0.0007812, 0.9997, 0.9992, 0.6669, 0.9992, 0.6669, 0.0007812, 0.9997, 0.0007812, 0.9997, 0.9992, 0.6669, 0.9992, 0.6669, 0.0007812, 0.9997, 0.0007812, 0.9997, 0.9992, 0.6669, 0.9992, 0.6669, 0.0007812, 0.9997, 0.0007812, 0.9997, 0.9992, 0.6669, 0.9992, 0.6669, 0.0007812, 0.9997, 0.0007812, 0.9997, 0.9992, 0.6669, 0.9992, 0.6669, 0.0007812, 0.9997, 0.0007812, 0.9997, 0.9992, 0.6669, 0.9992, 0.6669, 0.0007812, 0.9997, 0.0007812, 0.9997, 0.9992, 0.6669, 0.9992, 0.6669, 0.0007812, 0.9997, 0.0007812, 0.9997, 0.9992, 0.6669, 0.9992, 0.6669, 0.0007812, 0.9997, 0.0007812, 0.9997, 0.9992, 0.6669, 0.9992, 0.6669, 0.0007812, 0.9997, 0.0007812, 0.9997, 0.9992, 0.6669, 0.9992, 0.6669, 0.0007812, 0.9997, 0.0007812, 0.9997, 0.9992, 0.6669, 0.9992, 0.6669, 0.0007812, 0.9997, 0.0007812, 0.9997, 0.9992, 0.6669, 0.9992, 0.6669, 0.0007812, 0.9997, 0.0007812, 0.9997, 0.9992, 0.6669, 0.9992, 0.6669, 0.0007812, 0.9997, 0.0007812, 0.9997, 0.9992, 0.6669, 0.9992, 0.6669, 0.0007812, 0.9997, 0.0007812, 0.9997, 0.9992, 0.6669, 0.9992, 0.6669, 0.0007812, 0.9997, 0.0007812, 0.9997, 0.9992, 0.6669, 0.9992, 0.6669, 0.0007812, 0.9997, 0.0007812, 0.9997, 0.9992, 0.6669, 0.9992, 0.6669, 0.0007812, 0.9997, 0.0007812, 0.9997, 0.9992, 0.6669, 0.9992, 0.6669, 0.0007812, 0.9997, 0.0007812, 0.9997, 0.9992, 0.6669, 0.9992, 0.6669, 0.0007812, 0.9997, 0.0007812, 0.9997, 0.9992, 0.6669, 0.9992, 0.6669, 0.0007812, 0.9997, 0.0007812, 0.9997, 0.9992, 0.6669, 0.9992, 0.6669, 0.0007812, 0.9997, 0.0007812, 0.9997, 0.9992, 0.6669, 0.9992, 0.6669, 0.0007812, 0.9997, 0.0007812, 0.9997, 0.9992, 0.6669, 0.9992, 0.6669, 0.0007812, 0.9997, 0.0007812, 0.9997, 0.9992, 0.6669, 0.9992, 0.6669, 0.0007812, 0.9997, 0.0007812, 0.9997, 0.9992, 0.6669, 0.9992, 0.6669, 0.0007812, 0.9997, 0.0007812, 0.9997, 0.9992, 0.6669, 0.9992, 0.6669, 0.0007812, 0.9997, 0.0007812, 0.9997, 0.9992, 0.6669, 0.9992, 0.6669, 0.0007812, 0.9997, 0.0007812, 0.9997, 0.9992, 0.6669, 0.9992, 0.6669, 0.0007812, 0.9997, 0.0007812, 0.9997, 0.9992, 0.6669, 0.9992, 0.6669, 0.0007812, 0.9997, 0.0007812, 0.9997, 0.9992, 0.6669, 0.9992, 0.6669, 0.0007812, 0.9997, 0.0007812, 0.9997, 0.9992, 0.6669, 0.9992, 0.6669, 0.0007812, 0.9997, 0.0007812, 0.9997, 0.9992, 0.6669, 0.9992, 0.6669, 0.0007812, 0.9997, 0.0007812, 0.9997, 0.9992, 0.6669, 0.9992, 0.6669, 0.0007812, 0.9997, 0.0007812, 0.9997, 0.9992, 0.6669, 0.9992, 0.6669, 0.0007812, 0.9997, 0.0007812, 0.9997, 0.9992, 0.6669, 0.9992, 0.6669, 0.0007812, 0.9997, 0.0007812, 0.9997, 0.9992, 0.6669, 0.9992, 0.6669, 0.0007812, 0.9997, 0.0007812, 0.9997, 0.9992, 0.6669, 0.9992, 0.6669, 0.0007812, 0.9997, 0.0007812, 0.9997, 0.9992, 0.6669, 0.9992, 0.6669, 0.0007812, 0.9997, 0.0007812, 0.9997, 0.9992, 0.6669, 0.9992, 0.0002604, 0.0007812, 0.3331, 0.0007812, 0.3331, 0.9992, 0.0002604, 0.9992, 0.0002604, 0.0007812, 0.3331, 0.0007812, 0.3331, 0.9992, 0.0002604, 0.9992, 0.0002604, 0.0007812, 0.3331, 0.0007812, 0.3331, 0.9992, 0.0002604, 0.9992, 0.0002604, 0.0007812, 0.3331, 0.0007812, 0.3331, 0.9992, 0.0002604, 0.9992, 0.0002604, 0.0007812, 0.3331, 0.0007812, 0.3331, 0.9992, 0.0002604, 0.9992, 0.0002604, 0.0007812, 0.3331, 0.0007812, 0.3331, 0.9992, 0.0002604, 0.9992, 0.0002604, 0.0007812, 0.3331, 0.0007812, 0.3331, 0.9992, 0.0002604, 0.9992, 0.0002604, 0.0007812, 0.3331, 0.0007812, 0.3331, 0.9992, 0.0002604, 0.9992, 0.0002604, 0.0007812, 0.3331, 0.0007812, 0.3331, 0.9992, 0.0002604, 0.9992, 0.0002604, 0.0007812, 0.3331, 0.0007812, 0.3331, 0.9992, 0.0002604, 0.9992, 0.0002604, 0.0007812, 0.3331, 0.0007812, 0.3331, 0.9992, 0.0002604, 0.9992, 0.0002604, 0.0007812, 0.3331, 0.0007812, 0.3331, 0.9992, 0.0002604, 0.9992, 0.0002604, 0.0007812, 0.3331, 0.0007812, 0.3331, 0.9992, 0.0002604, 0.9992, 0.0002604, 0.0007812, 0.3331, 0.0007812, 0.3331, 0.9992, 0.0002604, 0.9992, 0.0002604, 0.0007812, 0.3331, 0.0007812, 0.3331, 0.9992, 0.0002604, 0.9992, 0.0002604, 0.0007812, 0.3331, 0.0007812, 0.3331, 0.9992, 0.0002604, 0.9992, 0.0002604, 0.0007812, 0.3331, 0.0007812, 0.3331, 0.9992, 0.0002604, 0.9992, 0.0002604, 0.0007812, 0.3331, 0.0007812, 0.3331, 0.9992, 0.0002604, 0.9992, 0.0002604, 0.0007812, 0.3331, 0.0007812, 0.3331, 0.9992, 0.0002604, 0.9992, 0.0002604, 0.0007812, 0.3331, 0.0007812, 0.3331, 0.9992, 0.0002604, 0.9992, 0.0002604, 0.0007812, 0.3331, 0.0007812, 0.3331, 0.9992, 0.0002604, 0.9992, 0.0002604, 0.0007812, 0.3331, 0.0007812, 0.3331, 0.9992, 0.0002604, 0.9992, 0.0002604, 0.0007812, 0.3331, 0.0007812, 0.3331, 0.9992, 0.0002604, 0.9992, 0.0002604, 0.0007812, 0.3331, 0.0007812, 0.3331, 0.9992, 0.0002604, 0.9992, 0.0002604, 0.0007812, 0.3331, 0.0007812, 0.3331, 0.9992, 0.0002604, 0.9992, 0.0002604, 0.0007812, 0.3331, 0.0007812, 0.3331, 0.9992, 0.0002604, 0.9992, 0.0002604, 0.0007812, 0.3331, 0.0007812, 0.3331, 0.9992, 0.0002604, 0.9992, 0.0002604, 0.0007812, 0.3331, 0.0007812, 0.3331, 0.9992, 0.0002604, 0.9992, 0.0002604, 0.0007812, 0.3331, 0.0007812, 0.3331, 0.9992, 0.0002604, 0.9992, 0.0002604, 0.0007812, 0.3331, 0.0007812, 0.3331, 0.9992, 0.0002604, 0.9992, 0.0002604, 0.0007812, 0.3331, 0.0007812, 0.3331, 0.9992, 0.0002604, 0.9992, 0.0002604, 0.0007812, 0.3331, 0.0007812, 0.3331, 0.9992, 0.0002604, 0.9992, 0.0002604, 0.0007812, 0.3331, 0.0007812, 0.3331, 0.9992, 0.0002604, 0.9992, 0.0002604, 0.0007812, 0.3331, 0.0007812, 0.3331, 0.9992, 0.0002604, 0.9992, 0.0002604, 0.0007812, 0.3331, 0.0007812, 0.3331, 0.9992, 0.0002604, 0.9992, 0.0002604, 0.0007812, 0.3331, 0.0007812, 0.3331, 0.9992, 0.0002604, 0.9992, 0.0002604, 0.0007812, 0.3331, 0.0007812, 0.3331, 0.9992, 0.0002604, 0.9992, 0.0002604, 0.0007812, 0.3331, 0.0007812, 0.3331, 0.9992, 0.0002604, 0.9992, 0.0002604, 0.0007812, 0.3331, 0.0007812, 0.3331, 0.9992, 0.0002604, 0.9992, 0.0002604, 0.0007812, 0.3331, 0.0007812, 0.3331, 0.9992, 0.0002604, 0.9992, 0.0002604, 0.0007812, 0.3331, 0.0007812, 0.3331, 0.9992, 0.0002604, 0.9992, 0.0002604, 0.0007812, 0.3331, 0.0007812, 0.3331, 0.9992, 0.0002604, 0.9992, 0.0002604, 0.0007812, 0.3331, 0.0007812, 0.3331, 0.9992, 0.0002604, 0.9992, 0.0002604, 0.0007812, 0.3331, 0.0007812, 0.3331, 0.9992, 0.0002604, 0.9992, 0.0002604, 0.0007812, 0.3331, 0.0007812, 0.3331, 0.9992, 0.0002604, 0.9992, 0.0002604, 0.0007812, 0.3331, 0.0007812, 0.3331, 0.9992, 0.0002604, 0.9992, 0.0002604, 0.0007812, 0.3331, 0.0007812, 0.3331, 0.9992, 0.0002604, 0.9992, 0.0002604, 0.0007812, 0.3331, 0.0007812, 0.3331, 0.9992, 0.0002604, 0.9992, 0.0002604, 0.0007812, 0.3331, 0.0007812, 0.3331, 0.9992, 0.0002604, 0.9992, 0.0002604, 0.0007812, 0.3331, 0.0007812, 0.3331, 0.9992, 0.0002604, 0.9992, 0.0002604, 0.0007812, 0.3331, 0.0007812, 0.3331, 0.9992, 0.0002604, 0.9992, 0.0002604, 0.0007812, 0.3331, 0.0007812, 0.3331, 0.9992, 0.0002604, 0.9992, 0.0002604, 0.0007812, 0.3331, 0.0007812, 0.3331, 0.9992, 0.0002604, 0.9992, 0.0002604, 0.0007812, 0.3331, 0.0007812, 0.3331, 0.9992, 0.0002604, 0.9992, 0.0002604, 0.0007812, 0.3331, 0.0007812, 0.3331, 0.9992, 0.0002604, 0.9992, 0.0002604, 0.0007812, 0.3331, 0.0007812, 0.3331, 0.9992, 0.0002604, 0.9992, 0.0002604, 0.0007812, 0.3331, 0.0007812, 0.3331, 0.9992, 0.0002604, 0.9992, 0.0002604, 0.0007812, 0.3331, 0.0007812, 0.3331, 0.9992, 0.0002604, 0.9992, 0.0002604, 0.0007812, 0.3331, 0.0007812, 0.3331, 0.9992, 0.0002604, 0.9992, 0.0002604, 0.0007812, 0.3331, 0.0007812, 0.3331, 0.9992, 0.0002604, 0.9992, 0.0002604, 0.0007812, 0.3331, 0.0007812, 0.3331, 0.9992, 0.0002604, 0.9992, 0.0002604, 0.0007812, 0.3331, 0.0007812, 0.3331, 0.9992, 0.0002604, 0.9992, 0.0002604, 0.0007812, 0.3331, 0.0007812, 0.3331, 0.9992, 0.0002604, 0.9992, 0.0002604, 0.0007812, 0.3331, 0.0007812, 0.3331, 0.9992, 0.0002604, 0.9992, 0.3331, 0.9992, 0.0002604, 0.9992, 0.0002604, 0.0007812, 0.3331, 0.0007812, 0.0002604, 0.0007812, 0.3331, 0.0007812, 0.3331, 0.9992, 0.0002604, 0.9992, 0.0002604, 0.0007812, 0.3331, 0.0007812, 0.3331, 0.9992, 0.0002604, 0.9992, 0.0002604, 0.0007812, 0.3331, 0.0007812, 0.3331, 0.9992, 0.0002604, 0.9992, 0.0002604, 0.0007812, 0.3331, 0.0007812, 0.3331, 0.9992, 0.0002604, 0.9992, 0.3331, 0.0007812, 0.0002604, 0.0007812, 0.0002604, 0.9992, 0.3331, 0.9992, 0.0002604, 0.0007812, 0.3331, 0.0007812, 0.3331, 0.9992, 0.0002604, 0.9992, 0.0002604, 0.0007812, 0.3331, 0.0007812, 0.3331, 0.9992, 0.0002604, 0.9992, 0.0002604, 0.0007812, 0.3331, 0.0007812, 0.3331, 0.9992, 0.0002604, 0.9992, 0.0002604, 0.0007812, 0.3331, 0.0007812, 0.3331, 0.9992, 0.0002604, 0.9992, 0.0002604, 0.0007812, 0.3331, 0.0007812, 0.3331, 0.9992, 0.0002604, 0.9992, 0.0002604, 0.0007812, 0.3331, 0.0007812, 0.3331, 0.9992, 0.0002604, 0.9992, 0.6669, 0.0007812, 0.9997, 0.0007812, 0.9997, 0.9992, 0.6669, 0.9992, 0.6669, 0.0007812, 0.9997, 0.0007812, 0.9997, 0.9992, 0.6669, 0.9992, 0.6669, 0.0007812, 0.9997, 0.0007812, 0.9997, 0.9992, 0.6669, 0.9992, 0.6669, 0.0007812, 0.9997, 0.0007812, 0.9997, 0.9992, 0.6669, 0.9992, 0.6669, 0.0007812, 0.9997, 0.0007812, 0.9997, 0.9992, 0.6669, 0.9992, 0.6669, 0.0007812, 0.9997, 0.0007812, 0.9997, 0.9992, 0.6669, 0.9992, 0.6669, 0.0007812, 0.9997, 0.0007812, 0.9997, 0.9992, 0.6669, 0.9992, 0.6669, 0.0007812, 0.9997, 0.0007812, 0.9997, 0.9992, 0.6669, 0.9992, 0.6669, 0.0007812, 0.9997, 0.0007812, 0.9997, 0.9992, 0.6669, 0.9992, 0.6669, 0.0007812, 0.9997, 0.0007812, 0.9997, 0.9992, 0.6669, 0.9992, 0.6669, 0.0007812, 0.9997, 0.0007812, 0.9997, 0.9992, 0.6669, 0.9992, 0.6669, 0.0007812, 0.9997, 0.0007812, 0.9997, 0.9992, 0.6669, 0.9992, 0.6669, 0.0007812, 0.9997, 0.0007812, 0.9997, 0.9992, 0.6669, 0.9992, 0.6669, 0.0007812, 0.9997, 0.0007812, 0.9997, 0.9992, 0.6669, 0.9992, 0.6669, 0.0007812, 0.9997, 0.0007812, 0.9997, 0.9992, 0.6669, 0.9992, 0.6669, 0.0007812, 0.9997, 0.0007812, 0.9997, 0.9992, 0.6669, 0.9992, 0.6669, 0.0007812, 0.9997, 0.0007812, 0.9997, 0.9992, 0.6669, 0.9992, 0.6669, 0.0007812, 0.9997, 0.0007812, 0.9997, 0.9992, 0.6669, 0.9992, 0.6669, 0.0007812, 0.9997, 0.0007812, 0.9997, 0.9992, 0.6669, 0.9992, 0.6669, 0.0007812, 0.9997, 0.0007812, 0.9997, 0.9992, 0.6669, 0.9992, 0.6669, 0.0007812, 0.9997, 0.0007812, 0.9997, 0.9992, 0.6669, 0.9992, 0.6669, 0.0007812, 0.9997, 0.0007812, 0.9997, 0.9992, 0.6669, 0.9992, 0.6669, 0.0007812, 0.9997, 0.0007812, 0.9997, 0.9992, 0.6669, 0.9992, 0.6669, 0.0007812, 0.9997, 0.0007812, 0.9997, 0.9992, 0.6669, 0.9992, 0.6669, 0.0007812, 0.9997, 0.0007812, 0.9997, 0.9992, 0.6669, 0.9992, 0.6669, 0.0007812, 0.9997, 0.0007812, 0.9997, 0.9992, 0.6669, 0.9992, 0.6669, 0.0007812, 0.9997, 0.0007812, 0.9997, 0.9992, 0.6669, 0.9992, 0.6669, 0.0007812, 0.9997, 0.0007812, 0.9997, 0.9992, 0.6669, 0.9992, 0.6669, 0.0007812, 0.9997, 0.0007812, 0.9997, 0.9992, 0.6669, 0.9992, 0.6669, 0.0007812, 0.9997, 0.0007812, 0.9997, 0.9992, 0.6669, 0.9992, 0.6669, 0.0007812, 0.9997, 0.0007812, 0.9997, 0.9992, 0.6669, 0.9992, 0.6669, 0.0007812, 0.9997, 0.0007812, 0.9997, 0.9992, 0.6669, 0.9992, 0.6669, 0.0007812, 0.9997, 0.0007812, 0.9997, 0.9992, 0.6669, 0.9992, 0.6669, 0.0007812, 0.9997, 0.0007812, 0.9997, 0.9992, 0.6669, 0.9992, 0.6669, 0.0007812, 0.9997, 0.0007812, 0.9997, 0.9992, 0.6669, 0.9992, 0.6669, 0.0007812, 0.9997, 0.0007812, 0.9997, 0.9992, 0.6669, 0.9992, 0.6669, 0.0007812, 0.9997, 0.0007812, 0.9997, 0.9992, 0.6669, 0.9992, 0.6669, 0.0007812, 0.9997, 0.0007812, 0.9997, 0.9992, 0.6669, 0.9992, 0.6669, 0.0007812, 0.9997, 0.0007812, 0.9997, 0.9992, 0.6669, 0.9992, 0.6669, 0.0007812, 0.9997, 0.0007812, 0.9997, 0.9992, 0.6669, 0.9992, 0.6669, 0.0007812, 0.9997, 0.0007812, 0.9997, 0.9992, 0.6669, 0.9992, 0.6669, 0.0007812, 0.9997, 0.0007812, 0.9997, 0.9992, 0.6669, 0.9992, 0.6669, 0.0007812, 0.9997, 0.0007812, 0.9997, 0.9992, 0.6669, 0.9992, 0.6669, 0.0007812, 0.9997, 0.0007812, 0.9997, 0.9992, 0.6669, 0.9992, 0.6669, 0.0007812, 0.9997, 0.0007812, 0.9997, 0.9992, 0.6669, 0.9992, 0.6669, 0.0007812, 0.9997, 0.0007812, 0.9997, 0.9992, 0.6669, 0.9992, 0.6669, 0.0007812, 0.9997, 0.0007812, 0.9997, 0.9992, 0.6669, 0.9992, 0.6669, 0.0007812, 0.9997, 0.0007812, 0.9997, 0.9992, 0.6669, 0.9992, 0.6669, 0.0007812, 0.9997, 0.0007812, 0.9997, 0.9992, 0.6669, 0.9992, 0.6669, 0.0007812, 0.9997, 0.0007812, 0.9997, 0.9992, 0.6669, 0.9992, 0.6669, 0.0007812, 0.9997, 0.0007812, 0.9997, 0.9992, 0.6669, 0.9992, 0.6669, 0.0007812, 0.9997, 0.0007812, 0.9997, 0.9992, 0.6669, 0.9992, 0.6669, 0.0007812, 0.9997, 0.0007812, 0.9997, 0.9992, 0.6669, 0.9992, 0.6669, 0.0007812, 0.9997, 0.0007812, 0.9997, 0.9992, 0.6669, 0.9992, 0.6669, 0.0007812, 0.9997, 0.0007812, 0.9997, 0.9992, 0.6669, 0.9992, 0.6669, 0.0007812, 0.9997, 0.0007812, 0.9997, 0.9992, 0.6669, 0.9992, 0.6669, 0.0007812, 0.9997, 0.0007812, 0.9997, 0.9992, 0.6669, 0.9992, 0.6669, 0.0007812, 0.9997, 0.0007812, 0.9997, 0.9992, 0.6669, 0.9992, 0.6669, 0.0007812, 0.9997, 0.0007812, 0.9997, 0.9992, 0.6669, 0.9992, 0.6669, 0.0007812, 0.9997, 0.0007812, 0.9997, 0.9992, 0.6669, 0.9992, 0.6669, 0.0007812, 0.9997, 0.0007812, 0.9997, 0.9992, 0.6669, 0.9992, 0.6669, 0.0007812, 0.9997, 0.0007812, 0.9997, 0.9992, 0.6669, 0.9992, 0.6669, 0.0007812, 0.9997, 0.0007812, 0.9997, 0.9992, 0.6669, 0.9992, 0.6669, 0.0007812, 0.9997, 0.0007812, 0.9997, 0.9992, 0.6669, 0.9992, 0.6669, 0.0007812, 0.9997, 0.0007812, 0.9997, 0.9992, 0.6669, 0.9992, 0.6669, 0.0007812, 0.9997, 0.0007812, 0.9997, 0.9992, 0.6669, 0.9992, 0.6669, 0.0007812, 0.9997, 0.0007812, 0.9997, 0.9992, 0.6669, 0.9992, 0.6669, 0.0007812, 0.9997, 0.0007812, 0.9997, 0.9992, 0.6669, 0.9992, 0.6669, 0.0007812, 0.9997, 0.0007812, 0.9997, 0.9992, 0.6669, 0.9992, 0.6669, 0.0007812, 0.9997, 0.0007812, 0.9997, 0.9992, 0.6669, 0.9992, 0.6669, 0.0007812, 0.9997, 0.0007812, 0.9997, 0.9992, 0.6669, 0.9992, 0.6669, 0.0007812, 0.9997, 0.0007812, 0.9997, 0.9992, 0.6669, 0.9992, 0.6669, 0.0007812, 0.9997, 0.0007812, 0.9997, 0.9992, 0.6669, 0.9992, 0.6669, 0.0007812, 0.9997, 0.0007812, 0.9997, 0.9992, 0.6669, 0.9992, 0.6669, 0.0007812, 0.9997, 0.0007812, 0.9997, 0.9992, 0.6669, 0.9992, 0.6669, 0.0007812, 0.9997, 0.0007812, 0.9997, 0.9992, 0.6669, 0.9992, 0.6669, 0.0007812, 0.9997, 0.0007812, 0.9997, 0.9992, 0.6669, 0.9992, 0.6669, 0.0007812, 0.9997, 0.0007812, 0.9997, 0.9992, 0.6669, 0.9992, 0.6669, 0.0007812, 0.9997, 0.0007812, 0.9997, 0.9992, 0.6669, 0.9992, 0.6669, 0.0007812, 0.9997, 0.0007812, 0.9997, 0.9992, 0.6669, 0.9992, 0.6669, 0.0007812, 0.9997, 0.0007812, 0.9997, 0.9992, 0.6669, 0.9992, 0.6669, 0.0007812, 0.9997, 0.0007812, 0.9997, 0.9992, 0.6669, 0.9992, 0.6669, 0.0007812, 0.9997, 0.0007812, 0.9997, 0.9992, 0.6669, 0.9992, 0.6669, 0.0007812, 0.9997, 0.0007812, 0.9997, 0.9992, 0.6669, 0.9992, 0.6669, 0.0007812, 0.9997, 0.0007812, 0.9997, 0.9992, 0.6669, 0.9992, 0.6669, 0.0007812, 0.9997, 0.0007812, 0.9997, 0.9992, 0.6669, 0.9992, 0.6669, 0.0007812, 0.9997, 0.0007812, 0.9997, 0.9992, 0.6669, 0.9992, 0.6669, 0.0007812, 0.9997, 0.0007812, 0.9997, 0.9992, 0.6669, 0.9992, 0.6669, 0.0007812, 0.9997, 0.0007812, 0.9997, 0.9992, 0.6669, 0.9992, 0.6669, 0.0007812, 0.9997, 0.0007812, 0.9997, 0.9992, 0.6669, 0.9992, 0.3336, 0.0007812, 0.3336, 0.9992, 0.6664, 0.9992, 0.6664, 0.0007812, 0.3336, 0.0007812, 0.3336, 0.9992, 0.6664, 0.9992, 0.6664, 0.0007812, 0.3336, 0.0007812, 0.3336, 0.9992, 0.6664, 0.9992, 0.6664, 0.0007812, 0.3336, 0.0007812, 0.3336, 0.9992, 0.6664, 0.9992, 0.6664, 0.0007812, 0.0002604, 0.0007812, 0.0002604, 0.9992, 0.3331, 0.9992, 0.3331, 0.0007812, 0.0002604, 0.9992, 0.3331, 0.9992, 0.3331, 0.0007812, 0.0002604, 0.0007812, 0.3331, 0.9992, 0.0002604, 0.9992, 0.0002604, 0.0007812, 0.3331, 0.0007812, 0.3331, 0.9992, 0.0002604, 0.9992, 0.0002604, 0.0007812, 0.3331, 0.0007812, 0.0002604, 0.0007812, 0.0002604, 0.9992, 0.3331, 0.9992, 0.3331, 0.0007812, 0.0002604, 0.0007812, 0.0002604, 0.9992, 0.3331, 0.9992, 0.3331, 0.0007812, 0.0002604, 0.0007812, 0.0002604, 0.9992, 0.3331, 0.9992, 0.3331, 0.0007812, 0.0002604, 0.0007812, 0.0002604, 0.9992, 0.3331, 0.9992, 0.3331, 0.0007812, 0.0002604, 0.0007812, 0.0002604, 0.9992, 0.3331, 0.9992, 0.3331, 0.0007812, 0.0002604, 0.0007812, 0.0002604, 0.9992, 0.3331, 0.9992, 0.3331, 0.0007812, 0.0002604, 0.0007812, 0.0002604, 0.9992, 0.3331, 0.9992, 0.3331, 0.0007812, 0.0002604, 0.0007812, 0.0002604, 0.9992, 0.3331, 0.9992, 0.3331, 0.0007812, 0.0002604, 0.0007812, 0.0002604, 0.9992, 0.3331, 0.9992, 0.3331, 0.0007812, 0.0002604, 0.0007812, 0.0002604, 0.9992, 0.3331, 0.9992, 0.3331, 0.0007812, 0.0002604, 0.0007812, 0.0002604, 0.9992, 0.3331, 0.9992, 0.3331, 0.0007812, 0.0002604, 0.0007812, 0.0002604, 0.9992, 0.3331, 0.9992, 0.3331, 0.0007812, 0.0002604, 0.0007812, 0.0002604, 0.9992, 0.3331, 0.9992, 0.3331, 0.0007812, 0.0002604, 0.0007812, 0.0002604, 0.9992, 0.3331, 0.9992, 0.3331, 0.0007812, 0.0002604, 0.0007812, 0.0002604, 0.9992, 0.3331, 0.9992, 0.3331, 0.0007812, 0.0002604, 0.0007812, 0.0002604, 0.9992, 0.3331, 0.9992, 0.3331, 0.0007812, 0.0002604, 0.0007812, 0.0002604, 0.9992, 0.3331, 0.9992, 0.3331, 0.0007812, 0.0002604, 0.0007812, 0.0002604, 0.9992, 0.3331, 0.9992, 0.3331, 0.0007812, 0.0002604, 0.0007812, 0.0002604, 0.9992, 0.3331, 0.9992, 0.3331, 0.0007812, 0.0002604, 0.0007812, 0.0002604, 0.9992, 0.3331, 0.9992, 0.3331, 0.0007812, 0.0002604, 0.0007812, 0.0002604, 0.9992, 0.3331, 0.9992, 0.3331, 0.0007812, 0.0002604, 0.0007812, 0.0002604, 0.9992, 0.3331, 0.9992, 0.3331, 0.0007812, 0.0002604, 0.0007812, 0.0002604, 0.9992, 0.3331, 0.9992, 0.3331, 0.0007812, 0.0002604, 0.0007812, 0.0002604, 0.9992, 0.3331, 0.9992, 0.3331, 0.0007812, 0.0002604, 0.0007812, 0.0002604, 0.9992, 0.3331, 0.9992, 0.3331, 0.0007812, 0.0002604, 0.0007812, 0.0002604, 0.9992, 0.3331, 0.9992, 0.3331, 0.0007812, 0.0002604, 0.0007812, 0.0002604, 0.9992, 0.3331, 0.9992, 0.3331, 0.0007812, 0.0002604, 0.0007812, 0.0002604, 0.9992, 0.3331, 0.9992, 0.3331, 0.0007812, 0.0002604, 0.0007812, 0.0002604, 0.9992, 0.3331, 0.9992, 0.3331, 0.0007812, 0.0002604, 0.0007812, 0.0002604, 0.9992, 0.3331, 0.9992, 0.3331, 0.0007812, 0.0002604, 0.0007812, 0.0002604, 0.9992, 0.3331, 0.9992, 0.3331, 0.0007812, 0.0002604, 0.0007812, 0.0002604, 0.9992, 0.3331, 0.9992, 0.3331, 0.0007812, 0.0002604, 0.0007812, 0.0002604, 0.9992, 0.3331, 0.9992, 0.3331, 0.0007812, 0.0002604, 0.0007812, 0.0002604, 0.9992, 0.3331, 0.9992, 0.3331, 0.0007812, 0.0002604, 0.0007812, 0.0002604, 0.9992, 0.3331, 0.9992, 0.3331, 0.0007812, 0.0002604, 0.0007812, 0.0002604, 0.9992, 0.3331, 0.9992, 0.3331, 0.0007812, 0.0002604, 0.0007812, 0.0002604, 0.9992, 0.3331, 0.9992, 0.3331, 0.0007812, 0.0002604, 0.0007812, 0.0002604, 0.9992, 0.3331, 0.9992, 0.3331, 0.0007812, 0.0002604, 0.0007812, 0.0002604, 0.9992, 0.3331, 0.9992, 0.3331, 0.0007812, 0.0002604, 0.0007812, 0.0002604, 0.9992, 0.3331, 0.9992, 0.3331, 0.0007812, 0.0002604, 0.0007812, 0.0002604, 0.9992, 0.3331, 0.9992, 0.3331, 0.0007812, 0.0002604, 0.0007812, 0.0002604, 0.9992, 0.3331, 0.9992, 0.3331, 0.0007812, 0.0002604, 0.0007812, 0.0002604, 0.9992, 0.3331, 0.9992, 0.3331, 0.0007812, 0.0002604, 0.0007812, 0.0002604, 0.9992, 0.3331, 0.9992, 0.3331, 0.0007812, 0.0002604, 0.0007812, 0.0002604, 0.9992, 0.3331, 0.9992, 0.3331, 0.0007812, 0.0002604, 0.0007812, 0.0002604, 0.9992, 0.3331, 0.9992, 0.3331, 0.0007812, 0.0002604, 0.0007812, 0.0002604, 0.9992, 0.3331, 0.9992, 0.3331, 0.0007812, 0.0002604, 0.0007812, 0.0002604, 0.9992, 0.3331, 0.9992, 0.3331, 0.0007812, 0.0002604, 0.0007812, 0.0002604, 0.9992, 0.3331, 0.9992, 0.3331, 0.0007812, 0.0002604, 0.0007812, 0.0002604, 0.9992, 0.3331, 0.9992, 0.3331, 0.0007812, 0.0002604, 0.0007812, 0.0002604, 0.9992, 0.3331, 0.9992, 0.3331, 0.0007812, 0.0002604, 0.0007812, 0.0002604, 0.9992, 0.3331, 0.9992, 0.3331, 0.0007812, 0.0002604, 0.0007812, 0.0002604, 0.9992, 0.3331, 0.9992, 0.3331, 0.0007812, 0.0002604, 0.0007812, 0.0002604, 0.9992, 0.3331, 0.9992, 0.3331, 0.0007812, 0.0002604, 0.0007812, 0.0002604, 0.9992, 0.3331, 0.9992, 0.3331, 0.0007812, 0.0002604, 0.0007812, 0.0002604, 0.9992, 0.3331, 0.9992, 0.3331, 0.0007812, 0.0002604, 0.0007812, 0.3331, 0.0007812, 0.3331, 0.9992, 0.0002604, 0.9992, 0.0002604, 0.0007812, 0.3331, 0.0007812, 0.3331, 0.9992, 0.0002604, 0.9992, 0.0002604, 0.0007812, 0.3331, 0.0007812, 0.3331, 0.9992, 0.0002604, 0.9992, 0.0002604, 0.0007812, 0.3331, 0.0007812, 0.3331, 0.9992, 0.0002604, 0.9992, 0.0002604, 0.0007812, 0.3331, 0.0007812, 0.3331, 0.9992, 0.0002604, 0.9992, 0.0002604, 0.0007812, 0.3331, 0.0007812, 0.3331, 0.9992, 0.0002604, 0.9992, 0.0002604, 0.0007812, 0.3331, 0.0007812, 0.3331, 0.9992, 0.0002604, 0.9992, 0.0002604, 0.0007812, 0.3331, 0.0007812, 0.3331, 0.9992, 0.0002604, 0.9992, 0.0002604, 0.0007812, 0.3331, 0.0007812, 0.3331, 0.9992, 0.0002604, 0.9992, 0.0002604, 0.0007812, 0.3331, 0.0007812, 0.3331, 0.9992, 0.0002604, 0.9992, 0.0002604, 0.0007812, 0.3331, 0.0007812, 0.3331, 0.9992, 0.0002604, 0.9992, 0.0002604, 0.0007812, 0.3331, 0.0007812, 0.3331, 0.9992, 0.0002604, 0.9992, 0.0002604, 0.0007812, 0.3331, 0.0007812, 0.3331, 0.9992, 0.0002604, 0.9992, 0.0002604, 0.0007812, 0.3331, 0.0007812, 0.3331, 0.9992, 0.0002604, 0.9992, 0.0002604, 0.0007812, 0.3331, 0.0007812, 0.3331, 0.9992, 0.0002604, 0.9992, 0.0002604, 0.0007812, 0.3331, 0.0007812, 0.3331, 0.9992, 0.0002604, 0.9992, 0.0002604, 0.0007812, 0.3331, 0.0007812, 0.3331, 0.9992, 0.0002604, 0.9992, 0.0002604, 0.0007812, 0.3331, 0.0007812, 0.3331, 0.9992, 0.0002604, 0.9992, 0.0002604, 0.0007812, 0.3331, 0.0007812, 0.3331, 0.9992, 0.0002604, 0.9992, 0.0002604, 0.0007812, 0.3331, 0.0007812, 0.3331, 0.9992, 0.0002604, 0.9992, 0.0002604, 0.0007812, 0.3331, 0.0007812, 0.3331, 0.9992, 0.0002604, 0.9992, 0.0002604, 0.0007812, 0.3331, 0.0007812, 0.3331, 0.9992, 0.0002604, 0.9992, 0.0002604, 0.0007812, 0.3331, 0.0007812, 0.3331, 0.9992, 0.0002604, 0.9992, 0.0002604, 0.0007812, 0.3331, 0.0007812, 0.3331, 0.9992, 0.0002604, 0.9992, 0.0002604, 0.0007812, 0.3331, 0.0007812, 0.3331, 0.9992, 0.0002604, 0.9992, 0.0002604, 0.0007812, 0.3331, 0.0007812, 0.3331, 0.9992, 0.0002604, 0.9992, 0.0002604, 0.0007812, 0.3331, 0.0007812, 0.3331, 0.9992, 0.0002604, 0.9992, 0.0002604, 0.0007812, 0.3331, 0.0007812, 0.3331, 0.9992, 0.0002604, 0.9992, 0.0002604, 0.0007812, 0.3331, 0.0007812, 0.3331, 0.9992, 0.0002604, 0.9992, 0.0002604, 0.0007812, 0.3331, 0.0007812, 0.3331, 0.9992, 0.0002604, 0.9992, 0.0002604, 0.0007812, 0.3331, 0.0007812, 0.3331, 0.9992, 0.0002604, 0.9992, 0.0002604, 0.0007812, 0.3331, 0.0007812, 0.3331, 0.9992, 0.0002604, 0.9992, 0.0002604, 0.0007812, 0.3331, 0.0007812, 0.3331, 0.9992, 0.0002604, 0.9992, 0.0002604, 0.0007812, 0.3331, 0.0007812, 0.3331, 0.9992, 0.0002604, 0.9992, 0.0002604, 0.0007812, 0.3331, 0.0007812, 0.3331, 0.9992, 0.0002604, 0.9992, 0.0002604, 0.0007812, 0.3331, 0.0007812, 0.3331, 0.9992, 0.0002604, 0.9992, 0.0002604, 0.0007812, 0.3331, 0.0007812, 0.3331, 0.9992, 0.0002604, 0.9992, 0.0002604, 0.0007812, 0.3331, 0.0007812, 0.3331, 0.9992, 0.0002604, 0.9992, 0.0002604, 0.0007812, 0.3331, 0.0007812, 0.3331, 0.9992, 0.0002604, 0.9992, 0.0002604, 0.0007812, 0.3331, 0.0007812, 0.3331, 0.9992, 0.0002604, 0.9992, 0.0002604, 0.0007812, 0.3331, 0.0007812, 0.3331, 0.9992, 0.0002604, 0.9992, 0.0002604, 0.0007812, 0.3331, 0.0007812, 0.3331, 0.9992, 0.0002604, 0.9992, 0.0002604, 0.0007812, 0.3331, 0.0007812, 0.3331, 0.9992, 0.0002604, 0.9992, 0.0002604, 0.0007812, 0.3331, 0.0007812, 0.3331, 0.9992, 0.0002604, 0.9992, 0.0002604, 0.0007812, 0.3331, 0.0007812, 0.3331, 0.9992, 0.0002604, 0.9992, 0.0002604, 0.0007812, 0.3331, 0.0007812, 0.3331, 0.9992, 0.0002604, 0.9992, 0.0002604, 0.0007812, 0.3331, 0.0007812, 0.3331, 0.9992, 0.0002604, 0.9992, 0.0002604, 0.0007812, 0.3331, 0.0007812, 0.3331, 0.9992, 0.0002604, 0.9992, 0.0002604, 0.0007812, 0.3331, 0.0007812, 0.3331, 0.9992, 0.0002604, 0.9992, 0.0002604, 0.0007812, 0.3331, 0.0007812, 0.3331, 0.9992, 0.0002604, 0.9992, 0.0002604, 0.0007812, 0.3331, 0.0007812, 0.3331, 0.9992, 0.0002604, 0.9992, 0.0002604, 0.0007812, 0.3331, 0.0007812, 0.3331, 0.9992, 0.0002604, 0.9992, 0.0002604, 0.0007812, 0.3331, 0.0007812, 0.3331, 0.9992, 0.0002604, 0.9992, 0.0002604, 0.0007812, 0.3331, 0.0007812, 0.3331, 0.9992, 0.0002604, 0.9992, 0.0002604, 0.0007812, 0.3331, 0.0007812, 0.3331, 0.9992, 0.0002604, 0.9992, 0.0002604, 0.0007812, 0.3331, 0.0007812, 0.3331, 0.9992, 0.0002604, 0.9992, 0.0002604, 0.0007812, 0.3331, 0.0007812, 0.3331, 0.9992, 0.0002604, 0.9992, 0.0002604, 0.0007812, 0.3331, 0.0007812, 0.3331, 0.9992, 0.0002604, 0.9992, 0.0002604, 0.0007812, 0.3331, 0.0007812, 0.3331, 0.9992, 0.0002604, 0.9992, 0.0002604, 0.0007812, 0.3331, 0.0007812, 0.3331, 0.9992, 0.0002604, 0.9992, 0.0002604, 0.0007812, 0.3331, 0.0007812, 0.3331, 0.9992, 0.0002604, 0.9992, 0.0002604, 0.0007812, 0.3331, 0.0007812, 0.3331, 0.9992, 0.0002604, 0.9992, 0.0002604, 0.0007812, 0.3331, 0.0007812, 0.3331, 0.9992, 0.0002604, 0.9992, 0.0002604, 0.0007812, 0.3331, 0.0007812, 0.3331, 0.9992, 0.0002604, 0.9992, 0.0002604, 0.0007812, 0.3331, 0.0007812, 0.3331, 0.9992, 0.0002604, 0.9992, 0.0002604, 0.0007812, 0.3331, 0.0007812, 0.3331, 0.9992, 0.0002604, 0.9992, 0.0002604, 0.0007812, 0.3331, 0.0007812, 0.3331, 0.9992, 0.0002604, 0.9992, 0.0002604, 0.0007812, 0.3331, 0.0007812, 0.3331, 0.9992, 0.0002604, 0.9992, 0.0002604, 0.0007812, 0.3331, 0.0007812, 0.3331, 0.9992, 0.0002604, 0.9992, 0.0002604, 0.0007812, 0.3331, 0.0007812, 0.3331, 0.9992, 0.0002604, 0.9992, 0.0002604, 0.0007812, 0.3331, 0.0007812, 0.3331, 0.9992, 0.0002604, 0.9992, 0.0002604, 0.0007812, 0.3331, 0.0007812, 0.3331, 0.9992, 0.0002604, 0.9992, 0.0002604, 0.0007812, 0.3331, 0.0007812, 0.3331, 0.9992, 0.0002604, 0.9992, 0.0002604, 0.0007812, 0.3331, 0.0007812, 0.3331, 0.9992, 0.0002604, 0.9992, 0.0002604, 0.0007812, 0.3331, 0.0007812, 0.3331, 0.9992, 0.0002604, 0.9992, 0.0002604, 0.0007812, 0.3331, 0.0007812, 0.3331, 0.9992, 0.0002604, 0.9992, 0.3331, 0.9992, 0.0002604, 0.9992, 0.0002604, 0.0007812, 0.3331, 0.0007812, 0.3331, 0.9992, 0.0002604, 0.9992, 0.0002604, 0.0007812, 0.3331, 0.0007812, 0.3331, 0.9992, 0.0002604, 0.9992, 0.0002604, 0.0007812, 0.3331, 0.0007812, 0.3331, 0.9992, 0.0002604, 0.9992, 0.0002604, 0.0007812, 0.3331, 0.0007812, 0.0002604, 0.0007812, 0.3331, 0.0007812, 0.3331, 0.9992, 0.0002604, 0.9992, 0.0002604, 0.0007812, 0.3331, 0.0007812, 0.3331, 0.9992, 0.0002604, 0.9992, 0.0002604, 0.0007812, 0.3331, 0.0007812, 0.3331, 0.9992, 0.0002604, 0.9992, 0.0002604, 0.0007812, 0.3331, 0.0007812, 0.3331, 0.9992, 0.0002604, 0.9992, 0.0002604, 0.0007812, 0.3331, 0.0007812, 0.3331, 0.9992, 0.0002604, 0.9992, 0.0002604, 0.0007812, 0.3331, 0.0007812, 0.3331, 0.9992, 0.0002604, 0.9992, 0.0002604, 0.0007812, 0.3331, 0.0007812, 0.3331, 0.9992, 0.0002604, 0.9992, 0.0002604, 0.0007812, 0.3331, 0.0007812, 0.3331, 0.9992, 0.0002604, 0.9992, 0.0002604, 0.0007812, 0.3331, 0.0007812, 0.3331, 0.9992, 0.0002604, 0.9992, 0.0002604, 0.0007812, 0.3331, 0.0007812, 0.3331, 0.9992, 0.0002604, 0.9992, 0.0002604, 0.0007812, 0.3331, 0.0007812, 0.3331, 0.9992, 0.0002604, 0.9992, 0.0002604, 0.0007812, 0.3331, 0.0007812, 0.3331, 0.9992, 0.0002604, 0.9992, 0.0002604, 0.0007812, 0.3331, 0.0007812, 0.3331, 0.9992, 0.0002604, 0.9992, 0.0002604, 0.0007812, 0.3331, 0.0007812, 0.3331, 0.9992, 0.0002604, 0.9992, 0.0002604, 0.0007812, 0.3331, 0.0007812, 0.3331, 0.9992, 0.0002604, 0.9992, 0.0002604, 0.0007812, 0.3331, 0.0007812, 0.3331, 0.9992, 0.0002604, 0.9992, 0.0002604, 0.0007812, 0.3331, 0.0007812, 0.3331, 0.9992, 0.0002604, 0.9992, 0.0002604, 0.0007812, 0.3331, 0.0007812, 0.3331, 0.9992, 0.0002604, 0.9992, 0.0002604, 0.0007812, 0.3331, 0.0007812, 0.3331, 0.9992, 0.0002604, 0.9992, 0.0002604, 0.0007812, 0.3331, 0.0007812, 0.3331, 0.9992, 0.0002604, 0.9992, 0.0002604, 0.0007812, 0.3331, 0.0007812, 0.3331, 0.9992, 0.0002604, 0.9992, 0.0002604, 0.0007812, 0.3331, 0.0007812, 0.3331, 0.9992, 0.0002604, 0.9992, 0.0002604, 0.0007812, 0.3331, 0.0007812, 0.3331, 0.9992, 0.0002604, 0.9992, 0.0002604, 0.0007812, 0.3331, 0.0007812, 0.3331, 0.9992, 0.0002604, 0.9992, 0.0002604, 0.0007812, 0.3331, 0.0007812, 0.3331, 0.9992, 0.0002604, 0.9992, 0.0002604, 0.0007812, 0.3331, 0.0007812, 0.3331, 0.9992, 0.0002604, 0.9992, 0.0002604, 0.0007812, 0.3331, 0.0007812, 0.3331, 0.9992, 0.0002604, 0.9992, 0.0002604, 0.0007812, 0.3331, 0.0007812, 0.3331, 0.9992, 0.0002604, 0.9992, 0.0002604, 0.0007812, 0.3331, 0.0007812, 0.3331, 0.9992, 0.0002604, 0.9992, 0.0002604, 0.0007812, 0.3331, 0.0007812, 0.3331, 0.9992, 0.0002604, 0.9992, 0.0002604, 0.0007812, 0.3331, 0.0007812, 0.3331, 0.9992, 0.0002604, 0.9992, 0.0002604, 0.0007812, 0.3331, 0.0007812, 0.3331, 0.9992, 0.0002604, 0.9992, 0.0002604, 0.0007812, 0.3331, 0.0007812, 0.3331, 0.9992, 0.0002604, 0.9992, 0.0002604, 0.0007812, 0.3331, 0.0007812, 0.3331, 0.9992, 0.0002604, 0.9992, 0.0002604, 0.0007812, 0.3331, 0.0007812, 0.3331, 0.9992, 0.0002604, 0.9992, 0.0002604, 0.0007812, 0.3331, 0.0007812, 0.3331, 0.9992, 0.0002604, 0.9992, 0.0002604, 0.0007812, 0.3331, 0.0007812, 0.3331, 0.9992, 0.0002604, 0.9992, 0.0002604, 0.0007812, 0.3331, 0.0007812, 0.3331, 0.9992, 0.0002604, 0.9992, 0.0002604, 0.0007812, 0.3331, 0.0007812, 0.3331, 0.9992, 0.0002604, 0.9992, 0.0002604, 0.0007812, 0.3331, 0.0007812, 0.3331, 0.9992, 0.0002604, 0.9992, 0.0002604, 0.0007812, 0.3331, 0.0007812, 0.3331, 0.9992, 0.0002604, 0.9992, 0.0002604, 0.0007812, 0.3331, 0.0007812, 0.3331, 0.9992, 0.0002604, 0.9992, 0.0002604, 0.0007812, 0.3331, 0.0007812, 0.3331, 0.9992, 0.0002604, 0.9992, 0.0002604, 0.0007812, 0.3331, 0.0007812, 0.3331, 0.9992, 0.0002604, 0.9992, 0.0002604, 0.0007812, 0.3331, 0.0007812, 0.3331, 0.9992, 0.0002604, 0.9992, 0.0002604, 0.0007812, 0.3331, 0.0007812, 0.3331, 0.9992, 0.0002604, 0.9992, 0.0002604, 0.0007812, 0.3331, 0.0007812, 0.3331, 0.9992, 0.0002604, 0.9992, 0.0002604, 0.0007812, 0.3331, 0.0007812, 0.3331, 0.9992, 0.0002604, 0.9992, 0.0002604, 0.0007812, 0.3331, 0.0007812, 0.3331, 0.9992, 0.0002604, 0.9992, 0.0002604, 0.0007812, 0.3331, 0.0007812, 0.3331, 0.9992, 0.0002604, 0.9992, 0.0002604, 0.0007812, 0.3331, 0.0007812, 0.3331, 0.9992, 0.0002604, 0.9992, 0.0002604, 0.0007812, 0.3331, 0.0007812, 0.3331, 0.9992, 0.0002604, 0.9992, 0.0002604, 0.0007812, 0.3331, 0.0007812, 0.3331, 0.9992, 0.0002604, 0.9992, 0.0002604, 0.0007812, 0.3331, 0.0007812, 0.3331, 0.9992, 0.0002604, 0.9992, 0.0002604, 0.0007812, 0.3331, 0.0007812, 0.3331, 0.9992, 0.0002604, 0.9992, 0.0002604, 0.0007812, 0.3331, 0.0007812, 0.3331, 0.9992, 0.0002604, 0.9992, 0.0002604, 0.0007812, 0.3331, 0.0007812, 0.3331, 0.9992, 0.0002604, 0.9992, 0.0002604, 0.0007812, 0.3331, 0.0007812, 0.3331, 0.9992, 0.0002604, 0.9992, 0.0002604, 0.0007812, 0.3331, 0.0007812, 0.3331, 0.9992, 0.0002604, 0.9992, 0.0002604, 0.0007812, 0.3331, 0.0007812, 0.3331, 0.9992, 0.0002604, 0.9992, 0.0002604, 0.0007812, 0.3331, 0.0007812, 0.3331, 0.9992, 0.0002604, 0.9992, 0.0002604, 0.0007812, 0.3331, 0.0007812, 0.3331, 0.9992, 0.0002604, 0.9992, 0.0002604, 0.0007812, 0.3331, 0.0007812, 0.3331, 0.9992, 0.0002604, 0.9992, 0.0002604, 0.0007812, 0.3331, 0.0007812, 0.3331, 0.9992, 0.0002604, 0.9992, 0.0002604, 0.0007812, 0.3331, 0.0007812, 0.3331, 0.9992, 0.0002604, 0.9992, 0.0002604, 0.0007812, 0.3331, 0.0007812, 0.3331, 0.9992, 0.0002604, 0.9992, 0.0002604, 0.0007812, 0.3331, 0.0007812, 0.3331, 0.9992, 0.0002604, 0.9992, 0.0002604, 0.0007812, 0.3331, 0.0007812, 0.3331, 0.9992, 0.0002604, 0.9992, 0.6669, 0.0007812, 0.9997, 0.0007812, 0.9997, 0.9992, 0.6669, 0.9992, 0.6669, 0.0007812, 0.9997, 0.0007812, 0.9997, 0.9992, 0.6669, 0.9992, 0.6669, 0.0007812, 0.9997, 0.0007812, 0.9997, 0.9992, 0.6669, 0.9992, 0.6669, 0.0007812, 0.9997, 0.0007812, 0.9997, 0.9992, 0.6669, 0.9992, 0.6669, 0.0007812, 0.9997, 0.0007812, 0.9997, 0.9992, 0.6669, 0.9992, 0.6669, 0.0007812, 0.9997, 0.0007812, 0.9997, 0.9992, 0.6669, 0.9992, 0.6669, 0.0007812, 0.9997, 0.0007812, 0.9997, 0.9992, 0.6669, 0.9992, 0.6669, 0.0007812, 0.9997, 0.0007812, 0.9997, 0.9992, 0.6669, 0.9992, 0.6669, 0.0007812, 0.9997, 0.0007812, 0.9997, 0.9992, 0.6669, 0.9992, 0.6669, 0.0007812, 0.9997, 0.0007812, 0.9997, 0.9992, 0.6669, 0.9992, 0.6669, 0.0007812, 0.9997, 0.0007812, 0.9997, 0.9992, 0.6669, 0.9992, 0.6669, 0.0007812, 0.9997, 0.0007812, 0.9997, 0.9992, 0.6669, 0.9992, 0.6669, 0.0007812, 0.9997, 0.0007812, 0.9997, 0.9992, 0.6669, 0.9992, 0.6669, 0.0007812, 0.9997, 0.0007812, 0.9997, 0.9992, 0.6669, 0.9992, 0.6669, 0.0007812, 0.9997, 0.0007812, 0.9997, 0.9992, 0.6669, 0.9992, 0.6669, 0.0007812, 0.9997, 0.0007812, 0.9997, 0.9992, 0.6669, 0.9992, 0.6669, 0.0007812, 0.9997, 0.0007812, 0.9997, 0.9992, 0.6669, 0.9992, 0.6669, 0.0007812, 0.9997, 0.0007812, 0.9997, 0.9992, 0.6669, 0.9992, 0.6669, 0.0007812, 0.9997, 0.0007812, 0.9997, 0.9992, 0.6669, 0.9992, 0.6669, 0.0007812, 0.9997, 0.0007812, 0.9997, 0.9992, 0.6669, 0.9992, 0.6669, 0.0007812, 0.9997, 0.0007812, 0.9997, 0.9992, 0.6669, 0.9992, 0.6669, 0.0007812, 0.9997, 0.0007812, 0.9997, 0.9992, 0.6669, 0.9992, 0.6669, 0.0007812, 0.9997, 0.0007812, 0.9997, 0.9992, 0.6669, 0.9992, 0.6669, 0.0007812, 0.9997, 0.0007812, 0.9997, 0.9992, 0.6669, 0.9992, 0.6669, 0.0007812, 0.9997, 0.0007812, 0.9997, 0.9992, 0.6669, 0.9992, 0.6669, 0.0007812, 0.9997, 0.0007812, 0.9997, 0.9992, 0.6669, 0.9992, 0.6669, 0.0007812, 0.9997, 0.0007812, 0.9997, 0.9992, 0.6669, 0.9992, 0.6669, 0.0007812, 0.9997, 0.0007812, 0.9997, 0.9992, 0.6669, 0.9992, 0.6669, 0.0007812, 0.9997, 0.0007812, 0.9997, 0.9992, 0.6669, 0.9992, 0.6669, 0.0007812, 0.9997, 0.0007812, 0.9997, 0.9992, 0.6669, 0.9992, 0.6669, 0.0007812, 0.9997, 0.0007812, 0.9997, 0.9992, 0.6669, 0.9992, 0.6669, 0.0007812, 0.9997, 0.0007812, 0.9997, 0.9992, 0.6669, 0.9992, 0.6669, 0.0007812, 0.9997, 0.0007812, 0.9997, 0.9992, 0.6669, 0.9992, 0.6669, 0.0007812, 0.9997, 0.0007812, 0.9997, 0.9992, 0.6669, 0.9992, 0.6669, 0.0007812, 0.9997, 0.0007812, 0.9997, 0.9992, 0.6669, 0.9992, 0.6669, 0.0007812, 0.9997, 0.0007812, 0.9997, 0.9992, 0.6669, 0.9992, 0.6669, 0.0007812, 0.9997, 0.0007812, 0.9997, 0.9992, 0.6669, 0.9992, 0.6669, 0.0007812, 0.9997, 0.0007812, 0.9997, 0.9992, 0.6669, 0.9992, 0.6669, 0.0007812, 0.9997, 0.0007812, 0.9997, 0.9992, 0.6669, 0.9992, 0.6669, 0.0007812, 0.9997, 0.0007812, 0.9997, 0.9992, 0.6669, 0.9992, 0.6669, 0.0007812, 0.9997, 0.0007812, 0.9997, 0.9992, 0.6669, 0.9992, 0.6669, 0.0007812, 0.9997, 0.0007812, 0.9997, 0.9992, 0.6669, 0.9992, 0.6669, 0.0007812, 0.9997, 0.0007812, 0.9997, 0.9992, 0.6669, 0.9992, 0.6669, 0.0007812, 0.9997, 0.0007812, 0.9997, 0.9992, 0.6669, 0.9992, 0.6669, 0.0007812, 0.9997, 0.0007812, 0.9997, 0.9992, 0.6669, 0.9992, 0.6669, 0.0007812, 0.9997, 0.0007812, 0.9997, 0.9992, 0.6669, 0.9992, 0.6669, 0.0007812, 0.9997, 0.0007812, 0.9997, 0.9992, 0.6669, 0.9992, 0.6669, 0.0007812, 0.9997, 0.0007812, 0.9997, 0.9992, 0.6669, 0.9992, 0.6669, 0.0007812, 0.9997, 0.0007812, 0.9997, 0.9992, 0.6669, 0.9992, 0.6669, 0.0007812, 0.9997, 0.0007812, 0.9997, 0.9992, 0.6669, 0.9992, 0.6669, 0.0007812, 0.9997, 0.0007812, 0.9997, 0.9992, 0.6669, 0.9992, 0.6669, 0.0007812, 0.9997, 0.0007812, 0.9997, 0.9992, 0.6669, 0.9992, 0.6669, 0.0007812, 0.9997, 0.0007812, 0.9997, 0.9992, 0.6669, 0.9992, 0.6669, 0.0007812, 0.9997, 0.0007812, 0.9997, 0.9992, 0.6669, 0.9992, 0.6669, 0.0007812, 0.9997, 0.0007812, 0.9997, 0.9992, 0.6669, 0.9992, 0.6669, 0.0007812, 0.9997, 0.0007812, 0.9997, 0.9992, 0.6669, 0.9992, 0.6669, 0.0007812, 0.9997, 0.0007812, 0.9997, 0.9992, 0.6669, 0.9992, 0.6669, 0.0007812, 0.9997, 0.0007812, 0.9997, 0.9992, 0.6669, 0.9992, 0.6669, 0.0007812, 0.9997, 0.0007812, 0.9997, 0.9992, 0.6669, 0.9992, 0.6669, 0.0007812, 0.9997, 0.0007812, 0.9997, 0.9992, 0.6669, 0.9992, 0.6669, 0.0007812, 0.9997, 0.0007812, 0.9997, 0.9992, 0.6669, 0.9992, 0.6669, 0.0007812, 0.9997, 0.0007812, 0.9997, 0.9992, 0.6669, 0.9992, 0.6669, 0.0007812, 0.9997, 0.0007812, 0.9997, 0.9992, 0.6669, 0.9992, 0.6669, 0.0007812, 0.9997, 0.0007812, 0.9997, 0.9992, 0.6669, 0.9992, 0.6669, 0.0007812, 0.9997, 0.0007812, 0.9997, 0.9992, 0.6669, 0.9992, 0.6669, 0.0007812, 0.9997, 0.0007812, 0.9997, 0.9992, 0.6669, 0.9992, 0.6669, 0.0007812, 0.9997, 0.0007812, 0.9997, 0.9992, 0.6669, 0.9992, 0.6669, 0.0007812, 0.9997, 0.0007812, 0.9997, 0.9992, 0.6669, 0.9992, 0.6669, 0.0007812, 0.9997, 0.0007812, 0.9997, 0.9992, 0.6669, 0.9992, 0.6669, 0.0007812, 0.9997, 0.0007812, 0.9997, 0.9992, 0.6669, 0.9992, 0.6669, 0.0007812, 0.9997, 0.0007812, 0.9997, 0.9992, 0.6669, 0.9992, 0.6669, 0.0007812, 0.9997, 0.0007812, 0.9997, 0.9992, 0.6669, 0.9992, 0.6669, 0.0007812, 0.9997, 0.0007812, 0.9997, 0.9992, 0.6669, 0.9992, 0.6669, 0.0007812, 0.9997, 0.0007812, 0.9997, 0.9992, 0.6669, 0.9992, 0.6669, 0.0007812, 0.9997, 0.0007812, 0.9997, 0.9992, 0.6669, 0.9992, 0.6669, 0.0007812, 0.9997, 0.0007812, 0.9997, 0.9992, 0.6669, 0.9992, 0.6669, 0.0007812, 0.9997, 0.0007812, 0.9997, 0.9992, 0.6669, 0.9992, 0.6669, 0.0007812, 0.9997, 0.0007812, 0.9997, 0.9992, 0.6669, 0.9992, 0.6669, 0.0007812, 0.9997, 0.0007812, 0.9997, 0.9992, 0.6669, 0.9992, 0.6669, 0.0007812, 0.9997, 0.0007812, 0.9997, 0.9992, 0.6669, 0.9992, 0.6669, 0.0007812, 0.9997, 0.0007812, 0.9997, 0.9992, 0.6669, 0.9992, 0.6669, 0.0007812, 0.9997, 0.0007812, 0.9997, 0.9992, 0.6669, 0.9992, 0.6669, 0.0007812, 0.9997, 0.0007812, 0.9997, 0.9992, 0.6669, 0.9992, 0.6669, 0.0007812, 0.9997, 0.0007812, 0.9997, 0.9992, 0.6669, 0.9992, 0.6669, 0.0007812, 0.9997, 0.0007812, 0.9997, 0.9992, 0.6669, 0.9992, 0.6669, 0.0007812, 0.9997, 0.0007812, 0.9997, 0.9992, 0.6669, 0.9992, 0.6669, 0.0007812, 0.9997, 0.0007812, 0.9997, 0.9992, 0.6669, 0.9992, 0.6669, 0.0007812, 0.9997, 0.0007812, 0.9997, 0.9992, 0.6669, 0.9992, 0.6669, 0.0007812, 0.9997, 0.0007812, 0.9997, 0.9992, 0.6669, 0.9992, 0.6669, 0.0007812, 0.9997, 0.0007812, 0.9997, 0.9992, 0.6669, 0.9992])
me_cube.materials.append(mat_map)
me_cube.use_remesh_preserve_volume = False
me_cube.use_remesh_preserve_attributes = False
me_cube.use_mirror_vertex_groups = False
me_cube.update()

# ---- objects
ob_map = bpy.data.objects.new('Map', me_cube)

# ---- transforms, parenting, visibility, modifiers, constraints
ob_map.location = (0.0, 0.0, 0.0)
ob_map.rotation_euler = (0.0, -0.0, 1.571)
ob_map.lock_rotations_4d = False
ob_map.empty_display_type = 'ARROWS'
ob_map.lineart.crease_threshold = 0.0

# ---- collection membership
col_collection.objects.link(ob_map)

# ---- scene / render settings (as saved in the file)
scene.frame_start = 1; scene.frame_end = 250; scene.frame_set(2)
scene.render.engine = 'BLENDER_EEVEE_NEXT'
scene.cycles.use_denoising = False
scene.cycles.samples = 128
scene.cycles.sampling_pattern = 'TABULATED_SOBOL'
scene.cycles.use_adaptive_sampling = False
scene.cycles.use_light_tree = False
scene.view_settings.view_transform = 'Filmic'
bpy.context.view_layer.update()

# ---- added for rendering (the .blend has no active camera): camera
cam_auto = bpy.data.cameras.new('AutoCamera')
cam_auto.lens = 50.0
cam_auto.sensor_width = 36.0
cam_auto.clip_end = 1000.0
ob_auto_camera = bpy.data.objects.new('AutoCamera', cam_auto)
scene.collection.objects.link(ob_auto_camera)
ob_auto_camera.location = (22.4124, -36.8949, 21.9299)
ob_auto_camera.rotation_euler = (1.09748, -7.21219e-08, 0.694738)
scene.camera = ob_auto_camera
bpy.context.view_layer.update()
